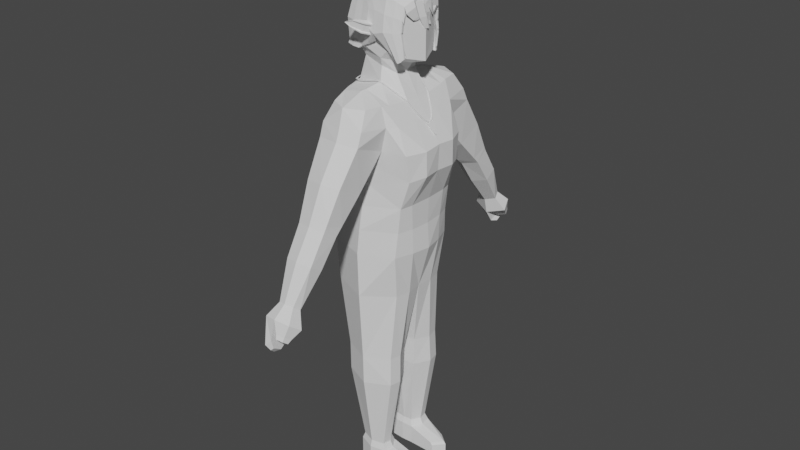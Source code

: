 # Source: krass.blend  (saved by Blender 3.4.6; exported with 4.5.12 LTS)
import bpy
from mathutils import Matrix  # noqa: F401  (used for matrix-valued properties, if any)

bpy.ops.wm.read_factory_settings(use_empty=True)
scene = bpy.context.scene
scene.name = 'Scene'

# ---- collections
col_collection = bpy.data.collections.new('Collection'); scene.collection.children.link(col_collection)

# ---- node groups
ng_auto_smooth = bpy.data.node_groups.new('Auto Smooth', 'GeometryNodeTree')
_s = ng_auto_smooth.interface.new_socket(name='Geometry', in_out='OUTPUT', socket_type='NodeSocketGeometry')
_s = ng_auto_smooth.interface.new_socket(name='Geometry', in_out='INPUT', socket_type='NodeSocketGeometry')
_s = ng_auto_smooth.interface.new_socket(name='Angle', in_out='INPUT', socket_type='NodeSocketFloat')
_s.subtype = 'ANGLE'
_s.min_value = 0.0
_s.max_value = 3.142
ng_auto_smooth.is_modifier = True
_N = ng_auto_smooth.nodes; _L = ng_auto_smooth.links
n0 = _N.new('NodeGroupOutput'); n0.name = 'Group Output'; n0.location = (480, -100)
n1 = _N.new('NodeGroupInput'); n1.name = 'Group Input'; n1.location = (-420, -300)
n2 = _N.new('NodeGroupInput'); n2.name = 'Group Input.001'; n2.location = (-60, -100)
n3 = _N.new('GeometryNodeSetShadeSmooth'); n3.name = 'Set Shade Smooth'; n3.location = (120, -100)
n3.domain = 'EDGE'
n4 = _N.new('GeometryNodeSetShadeSmooth'); n4.name = 'Set Shade Smooth.001'; n4.location = (300, -100)
n5 = _N.new('GeometryNodeInputMeshEdgeAngle'); n5.name = 'Edge Angle'; n5.location = (-420, -220)
n6 = _N.new('GeometryNodeInputEdgeSmooth'); n6.name = 'Is Edge Smooth'; n6.location = (-60, -160)
n7 = _N.new('GeometryNodeInputShadeSmooth'); n7.name = 'Is Face Smooth'; n7.location = (-240, -340)
n8 = _N.new('FunctionNodeBooleanMath'); n8.name = 'Boolean Math'; n8.location = (-60, -220)
n9 = _N.new('FunctionNodeCompare'); n9.name = 'Compare'; n9.location = (-240, -180)
n9.operation = 'LESS_EQUAL'
_L.new(n5.outputs[0], n9.inputs[0])
_L.new(n4.outputs[0], n0.inputs[0])
_L.new(n1.outputs[1], n9.inputs[1])
_L.new(n9.outputs[0], n8.inputs[0])
_L.new(n7.outputs[0], n8.inputs[1])
_L.new(n2.outputs[0], n3.inputs[0])
_L.new(n6.outputs[0], n3.inputs[1])
_L.new(n3.outputs[0], n4.inputs[0])
_L.new(n8.outputs[0], n3.inputs[2])
n0.is_active_output = True

# ---- world
world_world = bpy.data.worlds.new('World'); scene.world = world_world
world_world.use_nodes = True; world_world.node_tree.nodes.clear()
_N = world_world.node_tree.nodes; _L = world_world.node_tree.links
n0 = _N.new('ShaderNodeOutputWorld'); n0.name = 'World Output'; n0.location = (300, 300)
n1 = _N.new('ShaderNodeBackground'); n1.name = 'Background'; n1.location = (10, 300)
n1.inputs[0].default_value = (0.05088, 0.05088, 0.05088, 1.0)
_L.new(n1.outputs[0], n0.inputs[0])
n0.is_active_output = True
world_world.color = (0.05088, 0.05088, 0.05088)
world_world.use_sun_shadow = False
world_world.sun_shadow_jitter_overblur = 0.0

# ---- meshes
me_cube_001 = bpy.data.meshes.new('Cube.001')
me_cube_001.from_pydata([(-1.137, -0.02913, -1.757), (-1.066, 0.0, -0.07098), (-0.2652, 1.402, 0.1679), (1.327, -0.02913, -1.59), (1.684, 0.0, 0.1826), (0.7537, 1.402, 0.1651), (-1.513, 0.0, -3.212), (1.357, 0.0, -3.211), (-1.459, 0.0, -4.627), (0.9772, 0.0, -4.624), (0.09344, 1.499, -1.665), (0.1748, 1.515, -0.2668), (-0.007336, 1.645, -3.213), (0.03863, 1.654, -4.626), (0.04329, 0.0, -4.629), (-0.8533, 0.0, 1.669), (-0.5913, 1.404, 1.628), (0.7617, 1.409, 1.497), (0.8932, 0.0, 1.389), (0.05317, 1.414, 1.767), (-1.119, 0.7093, -1.754), (-1.086, 0.5958, -0.07378), (1.293, 0.7156, -1.588), (1.703, 0.5949, 0.1347), (-1.454, 0.6623, -4.627), (-1.511, 0.5786, -3.212), (1.243, 0.5946, -3.21), (1.035, 0.4994, -4.63), (-0.8473, 0.4452, 1.671), (0.8837, 0.4437, 1.389), (0.1427, 0.7177, 1.871), (-0.95, 0.6738, -7.8), (-0.8797, 0.2412, -7.797), (0.04042, 1.51, -7.799), (0.8842, 0.7544, -7.796), (0.03864, 0.1775, -7.797), (0.588, 0.2615, -7.801), (-0.5538, 0.7239, -10.47), (1.227, 0.0, 0.8801), (0.9319, 1.417, 0.9052), (-0.911, 1.42, 0.8973), (-1.066, 0.0, 0.901), (-1.053, 0.5897, 0.9002), (1.21, 0.4886, 0.8904), (-0.5749, 2.439, 0.5769), (0.2158, 2.645, 0.6759), (0.8041, 2.443, 0.5789), (-0.4417, 1.949, 1.535), (0.08858, 2.225, 1.516), (0.6515, 1.938, 1.495), (0.7827, 2.264, 0.9856), (-0.6061, 2.259, 0.9852), (-0.3901, 0.4431, -10.47), (0.02347, 1.215, -10.47), (0.02369, 0.4152, -10.47), (0.1837, 2.489, 0.9792), (-0.1448, 4.568, -3.554), (-0.06004, 4.77, -3.41), (0.5196, 4.568, -3.554), (0.4496, 4.77, -3.41), (0.1888, 4.435, -3.643), (0.1889, 4.832, -3.363), (0.09653, 0.0, 4.491), (-0.7811, 0.5454, 4.188), (-0.8803, 0.0, 4.342), (0.09554, 0.6849, 4.372), (1.036, 0.0, 4.216), (0.9017, 0.6758, 4.102), (0.9621, 0.5602, 2.646), (-1.114, 0.0, 2.824), (-0.9471, 0.6288, 2.937), (1.155, 0.0, 2.486), (0.3956, 0.7372, 2.779), (0.1405, 0.7017, 2.536), (-0.8235, 0.4321, 2.656), (-0.843, 0.0, 2.643), (0.684, 0.0, 2.345), (0.5445, 0.42, 2.458), (0.1437, 0.8164, 3.417), (-0.9433, 0.6274, 3.476), (1.157, 0.0, 3.338), (0.8744, 0.7639, 3.376), (-1.161, 0.0, 3.483), (-0.384, 4.788, -4.002), (-0.2387, 5.134, -3.755), (0.7546, 4.788, -4.002), (0.6346, 5.134, -3.755), (0.1877, 4.561, -4.155), (0.1879, 5.24, -3.675), (0.6113, 5.055, -4.243), (0.5446, 5.247, -4.106), (0.2967, 5.306, -4.061), (0.2966, 4.929, -4.328), (-0.08257, 5.153, -4.719), (0.01809, 5.476, -4.431), (0.1718, 4.877, -4.597), (0.207, 5.429, -4.252), (0.1144, 5.253, -4.722), (0.1661, 5.419, -4.574), (0.2451, 5.111, -4.66), (0.2632, 5.395, -4.482), (0.573, 5.15, -4.341), (0.5204, 5.301, -4.233), (0.3249, 5.348, -4.197), (0.3249, 5.05, -4.407), (0.5866, 0.7645, -10.47), (0.3729, 0.4317, -10.47), (0.4663, 0.3965, 2.098), (-0.66, 0.3934, 2.392), (0.5009, 0.0, 2.086), (-0.6647, 0.0, 2.386), (0.09886, 0.6036, 2.289), (-1.009, 0.0, -0.9128), (1.642, 0.0, -0.634), (0.2391, 1.426, -0.9662), (1.711, 0.5876, -0.6315), (-1.01, 0.5849, -0.9126), (-0.9395, 0.227, -6.857), (-0.979, 0.675, -6.86), (0.8603, 0.7159, -6.857), (0.6177, 0.2466, -6.86), (0.03341, 0.1743, -6.858), (0.03429, 1.521, -6.859), (1.296, 0.0, -2.402), (-1.347, 0.0, -2.483), (0.04329, 1.599, -2.439), (-1.338, 0.735, -2.482), (1.249, 0.6301, -2.401), (0.6639, 3.677, -1.487), (-0.2791, 3.678, -1.487), (0.1913, 3.095, -1.887), (0.7011, 3.246, -1.765), (-0.2888, 3.245, -1.765), (0.2085, 3.806, -1.422), (0.7284, 2.316, -0.8325), (-0.2763, 2.315, -0.8312), (0.2152, 3.302, -0.3277), (0.7384, 3.111, -0.4219), (-0.4405, 3.109, -0.4227), (0.1819, 2.235, -1.139), (-0.2561, 3.838, -2.593), (0.2051, 4.342, -2.277), (0.645, 4.221, -2.341), (0.6614, 3.839, -2.592), (0.1931, 3.658, -2.695), (-0.2445, 4.222, -2.34), (-0.9241, 1.188, 0.05326), (1.185, 1.097, -1.612), (1.03, 1.163, -3.219), (0.9274, 0.9724, -4.628), (-0.6958, 1.138, 1.635), (-0.8996, 1.102, -1.767), (1.454, 1.188, 0.122), (-1.208, 1.101, -4.629), (-1.276, 1.174, -3.219), (0.8083, 1.141, 1.451), (0.07679, 1.237, 1.777), (0.8148, 1.131, -7.788), (-0.8103, 1.144, -7.789), (-0.9824, 1.198, 0.8779), (1.172, 1.161, 0.8799), (-0.488, 1.012, -10.47), (0.5348, 1.114, -10.47), (1.475, 1.069, -0.7132), (-0.802, 1.071, -0.8555), (-0.826, 1.138, -6.85), (0.7893, 1.093, -6.849), (1.09, 1.098, -2.417), (-1.114, 1.154, -2.491), (-0.5538, 0.7239, -11.12), (-0.3901, 0.4431, -11.12), (0.02347, 1.215, -11.12), (0.02369, 0.4152, -11.12), (0.5866, 0.7645, -11.12), (0.3729, 0.4317, -11.12), (-0.488, 1.012, -11.12), (0.5348, 1.114, -11.12), (1.219, 0.9865, -10.72), (1.508, 0.7463, -10.72), (1.206, 0.4135, -10.72), (1.285, 0.9865, -11.12), (1.573, 0.7463, -11.12), (1.271, 0.4135, -11.12), (0.3729, 0.4317, -10.8), (-0.488, 1.012, -10.8), (0.02347, 1.215, -10.8), (-0.5538, 0.7239, -10.8), (0.02369, 0.4152, -10.8), (-0.3901, 0.4431, -10.8), (0.5348, 1.114, -10.8), (1.573, 0.7463, -10.8), (1.271, 0.4135, -10.8), (1.285, 0.9865, -10.8), (0.02236, 0.4818, -10.26), (0.02231, 1.153, -10.26), (-0.3394, 0.5063, -10.26), (-0.4639, 0.7397, -10.26), (0.4889, 0.7746, -10.26), (0.3133, 0.4993, -10.26), (0.4465, 1.055, -10.26), (-0.4068, 0.9812, -10.26), (0.6809, 3.548, -1.244), (-0.316, 3.548, -1.244), (0.1891, 2.899, -1.716), (0.7073, 3.033, -1.552), (-0.2859, 3.032, -1.552), (0.21, 3.691, -1.172), (-0.2976, 3.613, -1.365), (0.6724, 3.613, -1.366)], [], [(5, 152, 163, 114, 11), (115, 23, 4, 113), (127, 123, 7, 26), (26, 7, 9, 27), (122, 166, 157, 33), (166, 119, 34, 157), (149, 166, 122, 13), (125, 12, 154, 168), (120, 121, 35, 36), (160, 39, 17, 155), (19, 17, 49, 48), (42, 41, 15, 28), (117, 118, 31, 32), (159, 42, 28, 150), (156, 150, 28, 30), (38, 43, 29, 18), (155, 156, 30, 29), (119, 120, 36, 34), (6, 25, 24, 8), (124, 126, 25, 6), (148, 26, 27, 149), (167, 127, 26, 148), (163, 152, 23, 115), (112, 1, 21, 116), (12, 13, 153, 154), (2, 11, 114, 164, 146), (199, 162, 53, 194), (153, 13, 122, 165), (194, 200, 158, 33), (121, 117, 32, 35), (4, 23, 43, 38), (146, 21, 42, 159), (21, 1, 41, 42), (40, 16, 47, 51), (152, 5, 39, 160), (39, 5, 46, 50), (132, 140, 144, 130), (2, 40, 51, 44), (17, 39, 50, 49), (16, 19, 48, 47), (129, 145, 140, 132), (195, 52, 54, 193), (200, 161, 37, 196), (48, 49, 50, 55), (131, 143, 142, 128), (145, 141, 61, 57), (45, 44, 51, 55), (144, 140, 56, 60), (133, 141, 145, 129), (45, 55, 50, 46), (48, 55, 51, 47), (57, 61, 88, 84), (59, 58, 85, 86), (141, 142, 59, 61), (140, 145, 57, 56), (142, 143, 58, 59), (143, 144, 60, 58), (196, 37, 52, 195), (80, 81, 67, 66), (66, 67, 65, 62), (78, 79, 63, 65), (108, 110, 75, 74), (64, 62, 65, 63), (73, 74, 70, 72), (76, 77, 68, 71), (74, 75, 69, 70), (107, 111, 73, 77), (109, 107, 77, 76), (77, 73, 72, 68), (81, 78, 65, 67), (79, 82, 64, 63), (111, 108, 74, 73), (70, 69, 82, 79), (68, 72, 78, 81), (72, 70, 79, 78), (71, 68, 81, 80), (85, 87, 92, 89), (84, 88, 96, 94), (60, 56, 83, 87), (56, 57, 84, 83), (58, 60, 87, 85), (61, 59, 86, 88), (89, 92, 104, 101), (88, 86, 90, 91), (86, 85, 89, 90), (87, 88, 91, 92), (94, 96, 100, 98), (88, 87, 95, 96), (87, 83, 93, 95), (83, 84, 94, 93), (99, 97, 98, 100), (95, 93, 97, 99), (96, 95, 99, 100), (93, 94, 98, 97), (101, 104, 103, 102), (91, 90, 102, 103), (92, 91, 103, 104), (90, 89, 101, 102), (198, 193, 54, 106), (197, 198, 106, 105), (30, 28, 108, 111), (18, 29, 107, 109), (29, 30, 111, 107), (28, 15, 110, 108), (0, 112, 116, 20), (147, 163, 115, 22), (114, 163, 147, 10), (147, 167, 125, 10), (22, 115, 113, 3), (167, 148, 12, 125), (14, 8, 117, 121), (122, 33, 158, 165), (27, 9, 120, 119), (8, 24, 118, 117), (9, 14, 121, 120), (149, 27, 119, 166), (147, 22, 127, 167), (0, 20, 126, 124), (148, 149, 13, 12), (151, 10, 125, 168), (22, 3, 123, 127), (130, 203, 205, 132), (206, 201, 208, 128, 133), (207, 205, 202), (202, 206, 133, 129, 207), (5, 11, 139, 134), (11, 2, 135, 139), (44, 45, 136, 138), (2, 44, 138, 135), (45, 46, 137, 136), (46, 5, 134, 137), (128, 142, 141, 133), (130, 144, 143, 131), (20, 151, 168, 126), (24, 153, 165, 118), (20, 116, 164, 151), (197, 105, 162, 199), (23, 152, 160, 43), (2, 146, 159, 40), (118, 165, 158, 31), (17, 19, 156, 155), (19, 16, 150, 156), (40, 159, 150, 16), (43, 160, 155, 29), (25, 154, 153, 24), (126, 168, 154, 25), (116, 21, 146, 164), (151, 164, 114, 10), (174, 173, 181, 182), (184, 185, 171, 175), (186, 184, 175, 169), (183, 187, 172, 174), (188, 186, 169, 170), (189, 162, 177, 192), (185, 189, 176, 171), (187, 188, 170, 172), (173, 174, 172, 171, 176), (170, 169, 175, 171, 172), (190, 191, 182, 181), (192, 190, 181, 180), (183, 174, 182, 191), (105, 106, 179, 178), (173, 176, 180, 181), (162, 105, 178, 177), (106, 183, 191, 179), (177, 178, 190, 192), (178, 179, 191, 190), (54, 52, 188, 187), (53, 162, 189, 185), (176, 189, 192, 180), (52, 37, 186, 188), (106, 54, 187, 183), (37, 161, 184, 186), (161, 53, 185, 184), (34, 197, 199, 157), (34, 36, 198, 197), (36, 35, 193, 198), (31, 196, 195, 32), (158, 200, 196, 31), (32, 195, 193, 35), (53, 161, 200, 194), (157, 199, 194, 33), (134, 139, 203, 204), (139, 135, 205, 203), (138, 136, 206, 202), (135, 138, 202, 205), (136, 137, 201, 206), (137, 134, 204, 201), (205, 207, 132), (207, 129, 132), (131, 204, 203, 130), (208, 204, 131), (201, 204, 208), (208, 131, 128)])
_uv = me_cube_001.uv_layers.new(name='UVMap')
_uv.uv.foreach_set('vector', [0.625, 0.5, 0.625, 0.5424, 0.5, 0.5424, 0.5, 0.3333, 0.625, 0.3333, 0.5, 0.625, 0.625, 0.625, 0.625, 0.75, 0.5, 0.75, 0.375, 0.625, 0.375, 0.75, 0.375, 0.75, 0.375, 0.625, 0.375, 0.625, 0.375, 0.75, 0.375, 0.75, 0.375, 0.625, 0.375, 0.3333, 0.375, 0.5302, 0.375, 0.5276, 0.375, 0.3333, 0.375, 0.5302, 0.375, 0.5889, 0.375, 0.5814, 0.375, 0.5276, 0.375, 0.5424, 0.375, 0.5302, 0.375, 0.3333, 0.375, 0.3333, 0.375, 0.3333, 0.375, 0.3333, 0.375, 0.2076, 0.375, 0.2076, 0.0, 0.0, 0.0, 0.0, 0.0, 0.0, 0.0, 0.0, 0.625, 0.5495, 0.625, 0.5, 0.625, 0.5, 0.625, 0.5424, 0.7917, 0.5, 0.625, 0.5, 0.625, 0.5, 0.6265, 0.3957, 0.625, 0.125, 0.625, 0.0, 0.625, 0.0, 0.625, 0.125, 0.375, 0.0, 0.375, 0.125, 0.375, 0.125, 0.375, 0.0, 0.625, 0.2076, 0.625, 0.125, 0.625, 0.125, 0.625, 0.2076, 0.7975, 0.4276, 0.875, 0.5424, 0.875, 0.625, 0.7917, 0.625, 0.625, 0.75, 0.625, 0.6457, 0.625, 0.625, 0.625, 0.75, 0.625, 0.5424, 0.7975, 0.4276, 0.7917, 0.625, 0.625, 0.625, 0.375, 0.5889, 0.375, 0.75, 0.375, 0.75, 0.375, 0.5814, 0.375, 0.0, 0.375, 0.1081, 0.375, 0.125, 0.375, 0.0, 0.375, 0.0, 0.375, 0.125, 0.375, 0.1081, 0.375, 0.0, 0.375, 0.5424, 0.375, 0.625, 0.375, 0.625, 0.375, 0.5424, 0.375, 0.5424, 0.375, 0.625, 0.375, 0.625, 0.375, 0.5424, 0.5, 0.5424, 0.625, 0.5424, 0.625, 0.625, 0.5, 0.625, 0.5, 0.0, 0.625, 0.0, 0.625, 0.125, 0.5, 0.125, 0.375, 0.3333, 0.375, 0.3333, 0.375, 0.2076, 0.375, 0.2076, 0.625, 0.25, 0.625, 0.3333, 0.5, 0.3333, 0.5, 0.2076, 0.625, 0.2076, 0.375, 0.5276, 0.375, 0.5276, 0.375, 0.3333, 0.375, 0.3333, 0.375, 0.2076, 0.375, 0.3333, 0.375, 0.3333, 0.375, 0.2076, 0.375, 0.3333, 0.375, 0.2076, 0.375, 0.2076, 0.375, 0.3333, 0.0, 0.0, 0.0, 0.0, 0.0, 0.0, 0.0, 0.0, 0.625, 0.75, 0.625, 0.625, 0.625, 0.6457, 0.625, 0.75, 0.625, 0.2076, 0.625, 0.125, 0.625, 0.125, 0.625, 0.2076, 0.625, 0.125, 0.625, 0.0, 0.625, 0.0, 0.625, 0.125, 0.625, 0.25, 0.625, 0.25, 0.625, 0.25, 0.625, 0.25, 0.625, 0.5424, 0.625, 0.5, 0.625, 0.5, 0.625, 0.5495, 0.625, 0.5, 0.625, 0.5, 0.625, 0.5, 0.625, 0.5, 0.625, 0.25, 0.625, 0.25, 0.625, 0.3333, 0.625, 0.3333, 0.625, 0.25, 0.625, 0.25, 0.625, 0.25, 0.625, 0.25, 0.625, 0.5, 0.625, 0.5, 0.625, 0.5, 0.625, 0.5, 0.875, 0.5, 0.7917, 0.5, 0.6265, 0.3957, 0.875, 0.5, 0.625, 0.25, 0.625, 0.25, 0.625, 0.25, 0.625, 0.25, 0.0, 0.0, 0.0, 0.0, 0.0, 0.0, 0.0, 0.0, 0.375, 0.2076, 0.375, 0.2076, 0.375, 0.125, 0.375, 0.125, 0.6265, 0.3957, 0.625, 0.5, 0.625, 0.5, 0.0375, 0.03, 0.625, 0.5, 0.625, 0.5, 0.625, 0.5, 0.625, 0.5, 0.625, 0.25, 0.625, 0.3333, 0.625, 0.3333, 0.625, 0.25, 0.625, 0.3333, 0.625, 0.25, 0.625, 0.25, 0.0375, 0.03, 0.625, 0.3333, 0.625, 0.25, 0.625, 0.25, 0.625, 0.3333, 0.625, 0.3333, 0.625, 0.3333, 0.625, 0.25, 0.625, 0.25, 0.625, 0.3333, 0.0375, 0.03, 0.625, 0.5, 0.625, 0.5, 0.6265, 0.3957, 0.0375, 0.03, 0.625, 0.25, 0.625, 0.25, 0.625, 0.25, 0.625, 0.3333, 0.625, 0.3333, 0.625, 0.25, 0.625, 0.5, 0.625, 0.5, 0.625, 0.5, 0.625, 0.5, 0.625, 0.3333, 0.625, 0.5, 0.625, 0.5, 0.625, 0.3333, 0.625, 0.25, 0.625, 0.25, 0.625, 0.25, 0.625, 0.25, 0.625, 0.5, 0.625, 0.5, 0.625, 0.5, 0.625, 0.5, 0.625, 0.5, 0.625, 0.3333, 0.625, 0.3333, 0.625, 0.5, 0.375, 0.125, 0.375, 0.125, 0.375, 0.0, 0.375, 0.0, 0.625, 0.75, 0.6663, 0.625, 0.6663, 0.625, 0.625, 0.75, 0.625, 0.75, 0.6663, 0.625, 0.7917, 0.625, 0.0, 0.0, 0.7917, 0.625, 0.8682, 0.625, 0.8682, 0.625, 0.7917, 0.625, 0.625, 0.125, 0.625, 0.0, 0.625, 0.0, 0.625, 0.125, 0.5814, 0.0, 0.0, 0.0, 0.7917, 0.625, 0.8682, 0.625, 0.7917, 0.625, 0.875, 0.625, 0.8682, 0.625, 0.7917, 0.625, 0.625, 0.75, 0.625, 0.625, 0.6663, 0.625, 0.625, 0.75, 0.625, 0.125, 0.625, 0.0, 0.625, 0.0, 0.625, 0.1345, 0.625, 0.625, 0.7917, 0.625, 0.7917, 0.625, 0.625, 0.625, 0.625, 0.75, 0.625, 0.625, 0.625, 0.625, 0.625, 0.75, 0.625, 0.625, 0.7917, 0.625, 0.7917, 0.625, 0.6663, 0.625, 0.6663, 0.625, 0.7917, 0.625, 0.7917, 0.625, 0.6663, 0.625, 0.625, 0.1354, 0.625, 0.0, 0.5814, 0.0, 0.625, 0.1337, 0.7917, 0.625, 0.875, 0.625, 0.875, 0.625, 0.7917, 0.625, 0.625, 0.1345, 0.625, 0.0, 0.625, 0.0, 0.625, 0.1354, 0.6663, 0.625, 0.7917, 0.625, 0.7917, 0.625, 0.6663, 0.625, 0.7917, 0.625, 0.8682, 0.625, 0.8682, 0.625, 0.7917, 0.625, 0.625, 0.75, 0.6663, 0.625, 0.6663, 0.625, 0.625, 0.75, 0.625, 0.5, 0.625, 0.3333, 0.625, 0.3333, 0.625, 0.5, 0.625, 0.25, 0.625, 0.3333, 0.625, 0.3333, 0.625, 0.25, 0.625, 0.3333, 0.625, 0.25, 0.625, 0.25, 0.625, 0.3333, 0.625, 0.25, 0.625, 0.25, 0.625, 0.25, 0.625, 0.25, 0.625, 0.5, 0.625, 0.3333, 0.625, 0.3333, 0.625, 0.5, 0.625, 0.3333, 0.625, 0.5, 0.625, 0.5, 0.625, 0.3333, 0.625, 0.5, 0.625, 0.3333, 0.625, 0.3333, 0.625, 0.5, 0.625, 0.3333, 0.625, 0.5, 0.625, 0.5, 0.625, 0.3333, 0.625, 0.5, 0.625, 0.5, 0.625, 0.5, 0.625, 0.5, 0.625, 0.3333, 0.625, 0.3333, 0.625, 0.3333, 0.625, 0.3333, 0.625, 0.25, 0.625, 0.3333, 0.625, 0.3333, 0.625, 0.25, 0.625, 0.3333, 0.625, 0.3333, 0.625, 0.3333, 0.625, 0.3333, 0.625, 0.3333, 0.625, 0.25, 0.625, 0.25, 0.625, 0.3333, 0.625, 0.25, 0.625, 0.25, 0.625, 0.25, 0.625, 0.25, 0.625, 0.3333, 0.625, 0.25, 0.625, 0.25, 0.625, 0.3333, 0.625, 0.3333, 0.625, 0.25, 0.625, 0.25, 0.625, 0.3333, 0.625, 0.3333, 0.625, 0.3333, 0.625, 0.3333, 0.625, 0.3333, 0.625, 0.25, 0.625, 0.25, 0.625, 0.25, 0.625, 0.25, 0.625, 0.5, 0.625, 0.3333, 0.625, 0.3333, 0.625, 0.5, 0.625, 0.3333, 0.625, 0.5, 0.625, 0.5, 0.625, 0.3333, 0.625, 0.3333, 0.625, 0.3333, 0.625, 0.3333, 0.625, 0.3333, 0.625, 0.5, 0.625, 0.5, 0.625, 0.5, 0.625, 0.5, 0.375, 0.75, 0.0, 0.0, 0.0, 0.0, 0.375, 0.75, 0.375, 0.5814, 0.375, 0.75, 0.375, 0.75, 0.375, 0.5814, 0.7917, 0.625, 0.875, 0.625, 0.875, 0.625, 0.7917, 0.625, 0.625, 0.75, 0.625, 0.625, 0.625, 0.625, 0.625, 0.75, 0.625, 0.625, 0.7917, 0.625, 0.7917, 0.625, 0.625, 0.625, 0.625, 0.125, 0.625, 0.0, 0.625, 0.0, 0.625, 0.125, 0.375, 0.0, 0.5, 0.0, 0.5, 0.125, 0.375, 0.125, 0.375, 0.5424, 0.5, 0.5424, 0.5, 0.625, 0.375, 0.625, 0.5, 0.3333, 0.5, 0.5424, 0.375, 0.5424, 0.375, 0.3333, 0.375, 0.5424, 0.375, 0.5424, 0.375, 0.3333, 0.375, 0.3333, 0.375, 0.625, 0.5, 0.625, 0.5, 0.75, 0.375, 0.75, 0.375, 0.5424, 0.375, 0.5424, 0.375, 0.3333, 0.375, 0.3333, 0.0, 0.0, 0.0, 0.0, 0.0, 0.0, 0.0, 0.0, 0.375, 0.3333, 0.375, 0.3333, 0.375, 0.2076, 0.375, 0.2076, 0.375, 0.625, 0.375, 0.75, 0.375, 0.75, 0.375, 0.5889, 0.375, 0.0, 0.375, 0.125, 0.375, 0.125, 0.375, 0.0, 0.0, 0.0, 0.0, 0.0, 0.0, 0.0, 0.0, 0.0, 0.375, 0.5424, 0.375, 0.625, 0.375, 0.5889, 0.375, 0.5302, 0.375, 0.5424, 0.375, 0.625, 0.375, 0.625, 0.375, 0.5424, 0.375, 0.0, 0.375, 0.125, 0.375, 0.125, 0.375, 0.0, 0.375, 0.5424, 0.375, 0.5424, 0.375, 0.3333, 0.375, 0.3333, 0.375, 0.2076, 0.375, 0.3333, 0.375, 0.3333, 0.375, 0.2076, 0.375, 0.625, 0.375, 0.75, 0.375, 0.75, 0.375, 0.625, 0.625, 0.3333, 0.625, 0.3333, 0.625, 0.25, 0.625, 0.25, 0.625, 0.3333, 0.625, 0.5, 0.625, 0.5, 0.625, 0.5, 0.625, 0.3333, 0.625, 0.25, 0.0, 0.0, 0.625, 0.25, 0.625, 0.25, 0.625, 0.3333, 0.625, 0.3333, 0.625, 0.25, 0.625, 0.25, 0.625, 0.5, 0.625, 0.3333, 0.625, 0.3333, 0.625, 0.5, 0.625, 0.3333, 0.625, 0.25, 0.625, 0.25, 0.625, 0.3333, 0.625, 0.25, 0.625, 0.3333, 0.625, 0.3333, 0.625, 0.25, 0.625, 0.25, 0.625, 0.25, 0.625, 0.25, 0.625, 0.25, 0.625, 0.3333, 0.625, 0.5, 0.625, 0.5, 0.625, 0.3333, 0.625, 0.5, 0.625, 0.5, 0.625, 0.5, 0.625, 0.5, 0.625, 0.5, 0.625, 0.5, 0.625, 0.3333, 0.625, 0.3333, 0.625, 0.3333, 0.625, 0.3333, 0.625, 0.5, 0.625, 0.5, 0.375, 0.125, 0.375, 0.2076, 0.375, 0.2076, 0.375, 0.125, 0.375, 0.125, 0.375, 0.2076, 0.375, 0.2076, 0.375, 0.125, 0.375, 0.125, 0.5, 0.125, 0.5, 0.2076, 0.375, 0.2076, 0.375, 0.5814, 0.375, 0.5814, 0.375, 0.5276, 0.375, 0.5276, 0.625, 0.625, 0.625, 0.5424, 0.625, 0.5495, 0.625, 0.6457, 0.625, 0.25, 0.625, 0.2076, 0.625, 0.2076, 0.625, 0.25, 0.375, 0.125, 0.375, 0.2076, 0.375, 0.2076, 0.375, 0.125, 0.625, 0.5, 0.7917, 0.5, 0.7975, 0.4276, 0.625, 0.5424, 0.7917, 0.5, 0.875, 0.5, 0.875, 0.5424, 0.7975, 0.4276, 0.625, 0.25, 0.625, 0.2076, 0.625, 0.2076, 0.625, 0.25, 0.625, 0.6457, 0.625, 0.5495, 0.625, 0.5424, 0.625, 0.625, 0.375, 0.1081, 0.375, 0.2076, 0.375, 0.2076, 0.375, 0.125, 0.375, 0.125, 0.375, 0.2076, 0.375, 0.2076, 0.375, 0.1081, 0.5, 0.125, 0.625, 0.125, 0.625, 0.2076, 0.5, 0.2076, 0.375, 0.2076, 0.5, 0.2076, 0.5, 0.3333, 0.375, 0.3333, 0.375, 0.75, 0.375, 0.5814, 0.375, 0.5814, 0.375, 0.75, 0.375, 0.2076, 0.375, 0.3333, 0.375, 0.3333, 0.375, 0.2076, 0.375, 0.125, 0.375, 0.2076, 0.375, 0.2076, 0.375, 0.125, 0.375, 0.75, 0.0, 0.0, 0.0, 0.0, 0.375, 0.75, 0.375, 0.0, 0.375, 0.125, 0.375, 0.125, 0.375, 0.0, 0.375, 0.5276, 0.375, 0.5276, 0.375, 0.5276, 0.375, 0.5276, 0.375, 0.3333, 0.375, 0.5276, 0.375, 0.5276, 0.375, 0.3333, 0.0, 0.0, 0.0, 0.0, 0.0, 0.0, 0.0, 0.0, 0.375, 0.5814, 0.375, 0.75, 0.0, 0.0, 0.375, 0.3333, 0.375, 0.5276, 0.0, 0.0, 0.375, 0.125, 0.375, 0.2076, 0.375, 0.3333, 0.0, 0.0, 0.375, 0.5814, 0.375, 0.75, 0.375, 0.75, 0.375, 0.5814, 0.375, 0.5276, 0.375, 0.5814, 0.375, 0.5814, 0.375, 0.5276, 0.375, 0.75, 0.375, 0.75, 0.375, 0.75, 0.375, 0.75, 0.375, 0.5814, 0.375, 0.75, 0.375, 0.75, 0.375, 0.5814, 0.375, 0.5814, 0.375, 0.5276, 0.375, 0.5276, 0.375, 0.5814, 0.375, 0.5276, 0.375, 0.5814, 0.375, 0.5814, 0.375, 0.5276, 0.375, 0.75, 0.375, 0.75, 0.375, 0.75, 0.375, 0.75, 0.375, 0.5276, 0.375, 0.5814, 0.375, 0.5814, 0.375, 0.5276, 0.375, 0.5814, 0.375, 0.75, 0.375, 0.75, 0.375, 0.5814, 0.0, 0.0, 0.0, 0.0, 0.0, 0.0, 0.0, 0.0, 0.375, 0.3333, 0.375, 0.5276, 0.375, 0.5276, 0.375, 0.3333, 0.375, 0.5276, 0.375, 0.5276, 0.375, 0.5276, 0.375, 0.5276, 0.375, 0.0, 0.375, 0.125, 0.375, 0.125, 0.375, 0.0, 0.375, 0.75, 0.0, 0.0, 0.0, 0.0, 0.375, 0.75, 0.375, 0.125, 0.375, 0.2076, 0.375, 0.2076, 0.375, 0.125, 0.375, 0.2076, 0.375, 0.3333, 0.375, 0.3333, 0.375, 0.2076, 0.375, 0.5814, 0.375, 0.5814, 0.375, 0.5276, 0.375, 0.5276, 0.375, 0.5814, 0.375, 0.75, 0.375, 0.75, 0.375, 0.5814, 0.375, 0.75, 0.0, 0.0, 0.0, 0.0, 0.375, 0.75, 0.375, 0.125, 0.375, 0.125, 0.375, 0.0, 0.375, 0.0, 0.375, 0.2076, 0.375, 0.2076, 0.375, 0.125, 0.375, 0.125, 0.0, 0.0, 0.0, 0.0, 0.0, 0.0, 0.0, 0.0, 0.375, 0.3333, 0.375, 0.2076, 0.375, 0.2076, 0.375, 0.3333, 0.375, 0.5276, 0.375, 0.5276, 0.375, 0.3333, 0.375, 0.3333, 0.625, 0.5, 0.625, 0.3333, 0.625, 0.3333, 0.625, 0.5, 0.625, 0.3333, 0.625, 0.25, 0.625, 0.25, 0.625, 0.3333, 0.625, 0.25, 0.625, 0.3333, 0.625, 0.3333, 0.625, 0.25, 0.625, 0.25, 0.625, 0.25, 0.625, 0.25, 0.625, 0.25, 0.625, 0.3333, 0.625, 0.5, 0.625, 0.5, 0.625, 0.3333, 0.625, 0.5, 0.625, 0.5, 0.625, 0.5, 0.625, 0.5, 0.0, 0.0, 0.625, 0.25, 0.625, 0.25, 0.625, 0.25, 0.625, 0.25, 0.625, 0.25, 0.625, 0.5, 0.625, 0.5, 0.625, 0.3333, 0.625, 0.3333, 0.0, 0.0, 0.625, 0.5, 0.625, 0.5, 0.625, 0.5, 0.625, 0.5, 0.0, 0.0, 0.0, 0.0, 0.625, 0.5, 0.625, 0.5])
me_cube_001.update()
me_cube = bpy.data.meshes.new('Cube')
me_cube.from_pydata([(0.05971, 0.6476, -0.4936), (0.2182, 0.6473, -0.07848), (0.1234, 0.7097, -0.5171), (0.2818, 0.7094, -0.1019), (0.033, 0.6477, -0.5636), (0.245, 0.6473, -0.008531), (0.09668, 0.7097, -0.587), (0.3085, 0.7093, -0.03195), (0.1319, 0.7545, -0.5202), (0.2904, 0.7542, -0.105), (0.1052, 0.7546, -0.5901), (0.3171, 0.7542, -0.03508), (-0.6776, 1.049, 0.2082), (-0.8003, 1.049, -0.113), (-0.7694, 1.131, -0.1102), (-0.6468, 1.13, 0.2111), (-0.7803, 1.127, -0.1475), (-0.8141, 1.049, -0.1492), (-0.6638, 1.049, 0.2444), (-0.6301, 1.127, 0.2461), (-0.7757, 1.149, -0.1492), (-0.7619, 1.149, -0.113), (-0.6255, 1.148, 0.2444), (-0.6393, 1.148, 0.2083), (-0.9426, 1.178, 0.1105), (-0.952, 1.179, 0.0858), (-0.9975, 1.21, 0.1033), (-0.988, 1.21, 0.128), (-1.003, 1.212, 0.1005), (-0.9586, 1.182, 0.08356), (-0.946, 1.182, 0.1166), (-0.99, 1.212, 0.1335), (-1.002, 1.223, 0.1003), (-0.9974, 1.222, 0.1033), (-0.9892, 1.223, 0.1333), (-0.988, 1.222, 0.128), (-0.9483, 1.181, 0.1041), (-0.952, 1.181, 0.09434), (-0.9991, 1.211, 0.1125), (-0.9954, 1.211, 0.1223), (-1.004, 1.214, 0.1125), (-0.9593, 1.186, 0.09523), (-0.9543, 1.186, 0.1083), (-0.9991, 1.214, 0.1256), (-1.003, 1.224, 0.1121), (-0.9986, 1.223, 0.1123), (-0.9979, 1.224, 0.1252), (-0.9948, 1.223, 0.1221), (-0.3409, 0.8153, -0.3327), (-0.1802, 0.815, 0.08801), (-0.3052, 0.9883, -0.3455), (-0.1446, 0.988, 0.07531), (-0.3657, 0.8154, -0.3976), (-0.1555, 0.815, 0.1529), (-0.329, 0.9873, -0.4107), (-0.1189, 0.9869, 0.1398), (-0.2963, 1.028, -0.3488), (-0.1357, 1.028, 0.07201), (-0.3211, 1.028, -0.4136), (-0.1109, 1.028, 0.1369)], [], [(15, 51, 50, 14), (49, 53, 18, 12), (50, 51, 3, 2), (2, 3, 1, 0), (15, 23, 57, 51), (19, 55, 59, 22), (52, 54, 6, 4), (55, 53, 5, 7), (2, 0, 4, 6), (50, 2, 8, 56), (49, 1, 5, 53), (1, 3, 7, 5), (56, 58, 20, 21), (56, 8, 10, 58), (50, 56, 21, 14), (7, 3, 9, 11), (53, 55, 19, 18), (55, 7, 11, 59), (2, 6, 10, 8), (23, 15, 27, 35), (22, 23, 35, 34), (16, 17, 29, 28), (19, 22, 34, 31), (12, 18, 30, 24), (13, 17, 52, 48), (23, 22, 59, 57), (16, 54, 52, 17), (16, 20, 58, 54), (32, 28, 40, 44), (29, 25, 37, 41), (26, 33, 45, 38), (30, 31, 43, 42), (35, 27, 39, 47), (18, 19, 31, 30), (14, 21, 33, 26), (17, 13, 25, 29), (20, 16, 28, 32), (15, 14, 26, 27), (21, 20, 32, 33), (13, 12, 24, 25), (27, 26, 38, 39), (33, 32, 44, 45), (25, 24, 36, 37), (24, 30, 42, 36), (31, 34, 46, 43), (28, 29, 41, 40), (34, 35, 47, 46), (39, 38, 45, 47), (45, 44, 46, 47), (44, 40, 43, 46), (40, 41, 42, 43), (42, 41, 37, 36), (3, 51, 57, 9), (9, 57, 59, 11), (0, 48, 52, 4), (6, 54, 58, 10), (0, 1, 49, 48), (49, 12, 13, 48)])
_uv = me_cube.uv_layers.new(name='UVMap')
_uv.uv.foreach_set('vector', [0.625, 0.5, 0.625, 0.5849, 0.375, 0.5849, 0.375, 0.5, 0.625, 0.1651, 0.625, 0.1651, 0.625, 0.25, 0.625, 0.25, 0.375, 0.5849, 0.625, 0.5849, 0.625, 0.75, 0.375, 0.75, 0.375, 0.75, 0.625, 0.75, 0.625, 1.0, 0.375, 1.0, 0.625, 0.5, 0.625, 0.5, 0.625, 0.5849, 0.625, 0.5849, 0.625, 0.5, 0.625, 0.5849, 0.625, 0.5849, 0.625, 0.5, 0.125, 0.5849, 0.375, 0.5849, 0.375, 0.75, 0.125, 0.75, 0.625, 0.5849, 0.875, 0.5849, 0.875, 0.75, 0.625, 0.75, 0.375, 0.75, 0.375, 1.0, 0.375, 1.0, 0.375, 0.75, 0.375, 0.5849, 0.375, 0.75, 0.375, 0.75, 0.375, 0.5849, 0.625, 0.1651, 0.625, 0.0, 0.625, 0.0, 0.625, 0.1651, 0.625, 1.0, 0.625, 0.75, 0.625, 0.75, 0.625, 1.0, 0.375, 0.5849, 0.375, 0.5849, 0.375, 0.5, 0.375, 0.5, 0.375, 0.5849, 0.375, 0.75, 0.375, 0.75, 0.375, 0.5849, 0.375, 0.5849, 0.375, 0.5849, 0.375, 0.5, 0.375, 0.5, 0.625, 0.75, 0.625, 0.75, 0.625, 0.75, 0.625, 0.75, 0.875, 0.5849, 0.625, 0.5849, 0.625, 0.5, 0.875, 0.5, 0.625, 0.5849, 0.625, 0.75, 0.625, 0.75, 0.625, 0.5849, 0.375, 0.75, 0.375, 0.75, 0.375, 0.75, 0.375, 0.75, 0.625, 0.5, 0.625, 0.5, 0.625, 0.5, 0.625, 0.5, 0.625, 0.5, 0.625, 0.5, 0.625, 0.5, 0.625, 0.5, 0.375, 0.5, 0.125, 0.5, 0.125, 0.5, 0.375, 0.5, 0.625, 0.5, 0.625, 0.5, 0.625, 0.5, 0.625, 0.5, 0.625, 0.25, 0.625, 0.25, 0.625, 0.25, 0.625, 0.25, 0.375, 0.25, 0.375, 0.25, 0.375, 0.1651, 0.375, 0.1651, 0.625, 0.5, 0.625, 0.5, 0.625, 0.5849, 0.625, 0.5849, 0.375, 0.5, 0.375, 0.5849, 0.125, 0.5849, 0.125, 0.5, 0.375, 0.5, 0.375, 0.5, 0.375, 0.5849, 0.375, 0.5849, 0.375, 0.5, 0.375, 0.5, 0.375, 0.5, 0.375, 0.5, 0.375, 0.25, 0.375, 0.25, 0.375, 0.25, 0.375, 0.25, 0.375, 0.5, 0.375, 0.5, 0.375, 0.5, 0.375, 0.5, 0.875, 0.5, 0.625, 0.5, 0.625, 0.5, 0.875, 0.5, 0.625, 0.5, 0.625, 0.5, 0.625, 0.5, 0.625, 0.5, 0.875, 0.5, 0.625, 0.5, 0.625, 0.5, 0.875, 0.5, 0.375, 0.5, 0.375, 0.5, 0.375, 0.5, 0.375, 0.5, 0.375, 0.25, 0.375, 0.25, 0.375, 0.25, 0.375, 0.25, 0.375, 0.5, 0.375, 0.5, 0.375, 0.5, 0.375, 0.5, 0.625, 0.5, 0.375, 0.5, 0.375, 0.5, 0.625, 0.5, 0.375, 0.5, 0.375, 0.5, 0.375, 0.5, 0.375, 0.5, 0.375, 0.25, 0.625, 0.25, 0.625, 0.25, 0.375, 0.25, 0.625, 0.5, 0.375, 0.5, 0.375, 0.5, 0.625, 0.5, 0.375, 0.5, 0.375, 0.5, 0.375, 0.5, 0.375, 0.5, 0.375, 0.25, 0.625, 0.25, 0.625, 0.25, 0.375, 0.25, 0.625, 0.25, 0.625, 0.25, 0.625, 0.25, 0.625, 0.25, 0.625, 0.5, 0.625, 0.5, 0.625, 0.5, 0.625, 0.5, 0.375, 0.5, 0.125, 0.5, 0.125, 0.5, 0.375, 0.5, 0.625, 0.5, 0.625, 0.5, 0.625, 0.5, 0.625, 0.5, 0.625, 0.5, 0.375, 0.5, 0.375, 0.5, 0.625, 0.5, 0.375, 0.5, 0.375, 0.5, 0.625, 0.5, 0.625, 0.5, 0.375, 0.5, 0.375, 0.5, 0.625, 0.5, 0.625, 0.5, 0.375, 0.5, 0.125, 0.5, 0.875, 0.5, 0.625, 0.5, 0.875, 0.5, 0.125, 0.5, 0.375, 0.25, 0.625, 0.25, 0.625, 0.75, 0.625, 0.5849, 0.625, 0.5849, 0.625, 0.75, 0.625, 0.75, 0.625, 0.5849, 0.625, 0.5849, 0.625, 0.75, 0.375, 0.0, 0.375, 0.1651, 0.375, 0.1651, 0.375, 0.0, 0.375, 0.75, 0.375, 0.5849, 0.375, 0.5849, 0.375, 0.75, 0.375, 0.0, 0.625, 0.0, 0.625, 0.1651, 0.375, 0.1651, 0.625, 0.1651, 0.625, 0.25, 0.375, 0.25, 0.375, 0.1651])
me_cube.update()
me_cube_002 = bpy.data.meshes.new('Cube.002')
me_cube_002.from_pydata([(0.09653, 0.0, 4.524), (-0.7811, 0.5454, 4.206), (-0.8803, 0.0, 4.376), (0.09554, 0.6849, 4.385), (1.006, -0.03812, 4.25), (0.9893, 0.6439, 4.041), (0.2613, 0.8164, 3.278), (-0.9433, 0.6274, 3.49), (0.9262, 0.7413, 3.376), (-1.161, 0.0, 3.517), (-0.7811, -0.5454, 4.206), (0.09554, -0.6849, 4.385), (0.9508, -0.6299, 4.064), (0.1437, -0.8164, 3.278), (-0.9433, -0.6274, 3.49), (0.9144, -0.7145, 3.376), (1.025, -0.03812, 4.312), (0.09428, 0.0, 4.564), (0.2583, 0.9933, 3.287), (0.09597, 0.824, 4.426), (-0.9232, 4.18e-10, 4.375), (-0.8159, 0.6615, 4.189), (1.003, 0.6923, 4.081), (-1.224, 0.0, 3.536), (-0.9857, 0.7604, 3.501), (0.9305, 0.8058, 3.384), (0.1408, -0.9933, 3.287), (0.09597, -0.7872, 4.385), (-0.8159, -0.6615, 4.185), (0.9648, -0.6782, 4.104), (-0.9857, -0.7604, 3.501), (0.9187, -0.779, 3.385), (0.5717, 0.6823, 2.832), (0.953, 0.7397, 3.13), (0.5694, 0.746, 2.818), (0.958, 0.8034, 3.117), (0.6849, -0.6895, 2.621), (0.989, -0.6822, 2.669), (0.6773, -0.7325, 2.624), (0.9861, -0.7257, 2.672), (-0.8307, 0.2727, 4.294), (0.09604, 0.3424, 4.458), (0.9689, 0.3379, 4.185), (-1.052, 0.3137, 3.507), (-0.8695, 0.2934, 4.291), (1.053, 0.3621, 4.236), (-1.105, 0.3372, 3.524), (-0.8307, -0.2727, 4.294), (0.09604, -0.3424, 4.458), (1.009, -0.3379, 4.187), (-1.052, -0.3137, 3.507), (-0.8695, -0.2934, 4.291), (1.026, -0.3621, 4.239), (-1.105, -0.3372, 3.524), (0.9894, -0.284, 4.141), (1.027, -0.058, 4.132), (1.029, -0.303, 4.156), (1.074, -0.058, 4.151), (-0.3919, 0.0, 4.45), (-0.3428, 0.6151, 4.295), (-0.3998, 0.7219, 3.448), (-0.3428, -0.6151, 4.295), (-0.3998, -0.7219, 3.448), (-0.3997, 2.018e-10, 4.484), (-0.36, 0.7428, 4.332), (-0.4225, 0.8768, 3.459), (-0.36, -0.7428, 4.332), (-0.4225, -0.8768, 3.459), (-0.3673, 0.3076, 4.376), (-0.3673, -0.3076, 4.376), (-1.143, 0.3825, 2.811), (-1.034, 0.6962, 2.795), (-0.4904, 0.7907, 2.752), (-0.007074, 0.8876, 2.778), (-0.8717, -0.4766, 3.648), (-1.034, -0.5587, 2.795), (-1.143, -0.245, 2.811), (-0.4904, -0.6532, 2.752), (0.03265, -0.7477, 3.015), (-1.195, 0.4059, 2.829), (-1.076, 0.7432, 2.809), (-0.5131, 0.8464, 2.764), (-0.009998, 0.9522, 2.787), (-1.195, -0.2685, 2.829), (-1.076, -0.6057, 2.809), (-0.5131, -0.7089, 2.764), (0.02972, -0.8122, 3.024), (-1.252, 0.06873, 2.822), (-1.314, 0.06873, 2.841), (-0.4334, -0.5464, 3.73), (0.7526, 0.7185, 2.546), (0.9526, 0.6956, 2.675), (0.7515, 0.7514, 2.539), (0.9551, 0.7284, 2.668), (1.06, 0.2034, 4.013), (1.072, 0.0329, 4.025), (1.081, 0.2116, 4.032), (1.095, 0.02881, 4.048), (1.098, 0.1956, 3.801), (1.107, 0.05854, 3.81), (1.115, 0.2022, 3.816), (1.125, 0.05525, 3.828), (1.049, 0.6578, 3.872), (1.012, 0.6419, 3.859), (0.9675, 0.5307, 3.881), (1.072, 0.5387, 3.899), (0.9744, 0.5886, 3.671), (0.9398, 0.5783, 3.662), (0.9541, 0.5065, 3.677), (0.9892, 0.5117, 3.688), (0.979, 0.4384, 3.988), (0.9957, 0.4626, 4.04), (1.07, 0.3039, 3.815), (1.091, 0.3121, 3.834), (1.015, 0.4785, 3.758), (1.023, 0.4902, 3.783), (1.059, 0.4134, 3.673), (1.07, 0.4173, 3.682), (1.081, -0.2154, 3.726), (1.118, 0.0106, 3.714), (1.12, -0.2344, 3.742), (1.165, 0.0106, 3.734), (1.129, -0.02674, 3.392), (1.139, 0.1075, 3.383), (1.155, -0.03949, 3.403), (1.171, 0.1075, 3.396), (1.057, 0.2689, 3.557), (1.058, 0.1425, 3.563), (1.078, 0.2735, 3.559), (1.081, 0.1379, 3.567), (-1.268, 0.1807, 2.65), (-1.305, 0.1807, 2.661), (-1.204, 0.3649, 2.643), (-1.235, 0.3787, 2.654), (-1.265, -0.08946, 2.612), (-1.29, -0.08946, 2.619), (-1.221, -0.2145, 2.607), (-1.242, -0.2238, 2.614), (-1.179, -0.2971, 2.66), (-1.094, -0.4416, 2.651), (-1.219, -0.3154, 2.673), (-1.127, -0.478, 2.662), (-1.22, 0.4158, 2.57), (-1.165, 0.5736, 2.562), (-1.246, 0.4276, 2.579), (-1.186, 0.5972, 2.57), (-1.063, -0.5934, 2.694), (-1.098, -0.6314, 2.706), (-0.6234, -0.6698, 2.66), (-0.6418, -0.7149, 2.67), (-1.048, 0.7603, 2.739), (-1.01, 0.7188, 2.726), (-0.5305, 0.8022, 2.689), (-0.5505, 0.8515, 2.699), (0.1784, 0.7506, 3.897), (-1.021, 0.0, 3.946), (-0.8622, 0.5864, 3.848), (0.9578, 0.7039, 3.707), (0.1196, -0.7506, 3.897), (-0.8622, -0.5864, 3.848), (0.9326, -0.6969, 3.719), (0.1772, 0.9086, 3.923), (-1.073, 2.09e-10, 3.981), (-0.9008, 0.711, 3.87), (0.9669, 0.7604, 3.731), (0.1184, -0.9086, 3.923), (-0.9008, -0.711, 3.87), (0.9418, -0.7533, 3.743), (-0.9871, 0.3153, 3.93), (-0.9415, 0.2932, 3.9), (-0.9871, -0.3153, 3.93), (-0.9415, -0.2932, 3.9), (-0.3912, -0.8098, 3.893), (-0.3912, 0.8098, 3.893), (-0.3713, -0.6685, 3.869), (-0.3713, 0.6685, 3.869), (-0.9528, -0.5177, 3.292), (-0.4619, -0.5998, 3.31), (0.9869, -0.636, 3.909), (1.031, -0.6804, 3.925), (1.044, -0.3419, 4.027), (1.092, -0.3625, 4.055), (1.045, -0.4218, 3.703), (1.074, -0.4458, 3.706), (1.077, -0.249, 3.77), (1.109, -0.2591, 3.78), (1.077, -0.2998, 3.677), (1.091, -0.3101, 3.679), (1.091, -0.2193, 3.695), (1.105, -0.223, 3.7), (0.9591, -0.71, 3.609), (0.9479, -0.7208, 3.398), (0.9648, -0.7617, 3.624), (0.9505, -0.7775, 3.403), (0.9752, -0.6489, 3.862), (0.984, -0.6792, 3.887), (0.9638, -0.6908, 3.645), (0.9695, -0.7261, 3.66), (0.9388, -0.776, 3.354), (0.9364, -0.7203, 3.35), (0.9769, -0.746, 3.031), (0.9785, -0.7021, 3.029), (1.015, 0.6921, 4.014), (1.003, 0.6535, 3.982), (0.9783, 0.7013, 3.715), (0.9856, 0.7463, 3.734), (0.9736, 0.7177, 3.683), (0.9526, 0.7426, 3.463), (0.9797, 0.7553, 3.699), (0.9554, 0.7855, 3.468), (0.9491, 0.7979, 3.397), (0.9457, 0.7467, 3.39), (0.9709, 0.7959, 3.184), (0.967, 0.7454, 3.195), (0.9726, 0.7922, 3.079), (0.9686, 0.7404, 3.089), (0.9703, 0.7312, 2.688), (0.9682, 0.7045, 2.693), (1.076, 0.3042, 3.449), (1.077, 0.2268, 3.452), (1.089, 0.307, 3.45), (1.091, 0.224, 3.455), (0.7882, -0.03346, 4.382), (0.7741, 0.7162, 4.169), (0.7614, 0.8316, 3.368), (0.7413, -0.7064, 4.189), (0.7223, -0.8109, 3.368), (0.8056, -0.03346, 4.451), (0.7861, 0.7918, 4.214), (0.7644, 0.9303, 3.377), (0.7533, -0.7728, 4.223), (0.7252, -0.9096, 3.377), (0.8611, 0.797, 3.048), (0.8648, 0.8669, 3.033), (0.9198, -0.752, 2.583), (0.9154, -0.7997, 2.587), (0.8285, 0.3974, 4.367), (0.7568, 0.3712, 4.309), (0.8056, -0.3995, 4.369), (0.7909, -0.3733, 4.312), (0.9223, 0.7555, 2.582), (0.9241, 0.7916, 2.575), (0.7393, -0.8668, 3.803), (0.7752, 0.8707, 3.793), (0.7318, -0.7796, 3.776), (0.7678, 0.7835, 3.766), (0.5006, -0.02179, 4.491), (0.5132, -0.02179, 4.563), (0.527, 0.4091, 4.477), (0.5021, -0.3847, 4.418), (0.4786, -0.9411, 3.866), (0.5224, 0.8199, 3.832), (0.4912, 0.7489, 4.295), (0.5536, 0.8786, 3.374), (0.4702, -0.7434, 4.308), (0.4786, -0.8661, 3.374), (0.499, 0.8564, 4.342), (0.5543, 1.017, 3.384), (0.4781, -0.8294, 4.33), (0.4792, -1.004, 3.384), (0.7495, 0.7994, 2.979), (0.7508, 0.8712, 2.964), (0.8352, -0.7745, 2.543), (0.8292, -0.8233, 2.546), (0.4804, 0.3826, 4.416), (0.5124, -0.4113, 4.478), (0.8942, 0.7661, 2.532), (0.8949, 0.8031, 2.524), (0.5266, 0.9428, 3.86), (0.4744, -0.8182, 3.838), (-0.117, 0.6623, 4.352), (-0.06167, 0.7837, 3.428), (-0.117, -0.6623, 4.352), (-0.1216, -0.7837, 3.428), (-0.1256, 0.7982, 4.392), (-0.0747, 0.9528, 3.438), (-0.1256, -0.7795, 4.371), (-0.1346, -0.9528, 3.438), (-0.1293, 0.3312, 4.431), (-0.1353, -0.2807, 4.461), (-0.1416, 0.0, 4.502), (-0.1353, 0.2807, 4.461), (-0.1293, -0.3312, 4.431), (-0.2446, 0.8551, 2.75), (-0.2243, -0.7137, 2.871), (-0.2576, 0.9164, 2.761), (-0.2374, -0.775, 2.882), (-0.08936, 0.723, 3.887), (-0.1193, -0.723, 3.887), (-0.1001, 0.8755, 3.912), (-0.1301, -0.8755, 3.912), (-0.6392, 0.0, 4.427), (-0.6711, 3.194e-10, 4.455), (-0.6307, 0.3173, 4.37), (-0.6015, -0.2956, 4.347), (-0.5637, 0.5913, 4.261), (-0.6754, 0.6875, 3.464), (-0.5637, -0.5913, 4.261), (-0.5902, 0.7155, 4.271), (-0.7085, 0.8341, 3.475), (-0.5902, -0.7155, 4.269), (-0.7085, -0.8341, 3.475), (-0.6015, 0.2956, 4.347), (-0.6307, -0.3173, 4.37), (-0.7677, 0.7575, 2.897), (-0.656, -0.5212, 3.69), (-0.7677, -0.6174, 2.897), (-0.8008, 0.8099, 2.911), (-0.8008, -0.6698, 2.911), (-0.8504, -0.6436, 2.661), (-0.8773, -0.6859, 2.672), (-0.776, 0.775, 2.691), (-0.8053, 0.8212, 2.703), (-0.7119, -0.5693, 3.294), (-0.6493, -0.7748, 3.884), (-0.6493, 0.7748, 3.884), (-0.6195, 0.6394, 3.861), (-0.1816, 1.313e-10, 4.825), (-0.0574, 0.2838, 4.471), (0.09316, 0.2021, 4.521), (0.2529, 0.3812, 4.5), (0.09732, 0.5189, 4.484), (0.09316, -0.2021, 4.521), (-0.0574, -0.2838, 4.471), (0.09728, -0.5149, 4.468), (0.2527, -0.3825, 4.5), (-0.3866, 0.1673, 4.442), (-0.2285, 0.2731, 4.439), (-0.3763, 0.4816, 4.391), (-0.5381, 0.3219, 4.391), (-0.2285, -0.2731, 4.439), (-0.3866, -0.1673, 4.442), (-0.5381, -0.3219, 4.391), (-0.3763, -0.4816, 4.391), (0.1332, 0.0, 4.677), (-0.4738, 2.48e-10, 4.579), (-0.1489, 0.3449, 4.551), (-0.1489, -0.3449, 4.551), (-0.2634, -0.3355, 4.524), (-0.4577, -0.2055, 4.527), (-0.2634, 0.3355, 4.524), (-0.4577, 0.2055, 4.527), (-0.0532, -0.3487, 4.563), (0.1318, -0.2483, 4.625), (0.1318, 0.2483, 4.625), (-0.0532, 0.3487, 4.563), (0.0314, 2.31e-11, 4.834), (0.08908, 0.0, 4.771), (-0.17, -0.2666, 4.723), (-0.159, -0.3033, 4.66), (-0.4447, 2.181e-10, 4.685), (-0.4073, 2.023e-10, 4.764), (-0.159, 0.3033, 4.66), (-0.17, 0.2666, 4.723), (0.03051, 0.1996, 4.775), (0.08787, 0.2184, 4.725), (-0.1038, 0.269, 4.73), (-0.07481, 0.3066, 4.671), (-0.1038, -0.269, 4.73), (-0.07481, -0.3066, 4.671), (0.03051, -0.1996, 4.775), (0.08787, -0.2184, 4.725), (-0.2488, 0.2606, 4.706), (-0.2596, 0.2951, 4.637), (-0.395, 0.1646, 4.708), (-0.4305, 0.1807, 4.64), (-0.395, -0.1646, 4.708), (-0.4305, -0.1807, 4.64), (-0.2488, -0.2606, 4.706), (-0.2596, -0.2951, 4.637)], [], [(264, 41, 3, 252), (316, 295, 1, 156), (278, 270, 3, 41), (251, 252, 3, 154), (169, 40, 2, 155), (249, 254, 11, 48), (271, 60, 72, 283), (282, 48, 11, 272), (269, 158, 11, 254), (171, 155, 2, 47), (355, 344, 345, 357), (315, 163, 21, 298), (248, 256, 19, 321, 320), (268, 161, 19, 256), (168, 162, 20, 44), (279, 276, 27, 324, 323), (314, 300, 28, 166), (345, 336, 352, 357), (250, 258, 27, 165), (170, 51, 20, 162), (167, 160, 196, 197), (43, 9, 87, 70), (159, 10, 74, 176), (253, 6, 32, 260), (49, 4, 55, 54), (226, 15, 37, 234), (299, 65, 81, 307), (157, 8, 207, 206), (277, 67, 85, 286), (42, 5, 103, 104), (8, 33, 213, 211), (229, 25, 35, 233), (6, 18, 34, 32), (234, 37, 39, 235), (259, 26, 38, 263), (37, 15, 199, 201), (26, 13, 36, 38), (35, 33, 215, 214), (4, 42, 94, 95), (7, 43, 70, 71), (163, 168, 44, 21), (247, 17, 322, 325, 265), (281, 318, 321, 19, 274), (156, 1, 40, 169), (280, 278, 41, 0), (246, 0, 41, 264), (49, 52, 181, 180), (53, 23, 88, 83), (166, 28, 51, 170), (265, 325, 324, 27, 258), (335, 339, 367, 350), (159, 171, 47, 10), (280, 0, 48, 282), (246, 249, 48, 0), (54, 55, 119, 118), (4, 16, 57, 55), (16, 52, 56, 57), (52, 49, 54, 56), (291, 58, 69, 294), (330, 333, 66, 276, 279), (291, 302, 68, 58), (328, 327, 281, 274, 64), (18, 6, 73, 82), (30, 53, 83, 84), (292, 303, 332, 331, 63), (290, 276, 66, 172), (303, 300, 66, 333, 332), (289, 173, 64, 274), (294, 69, 61, 297), (288, 174, 61, 272), (302, 295, 59, 68), (287, 270, 59, 175), (313, 176, 74, 305), (79, 70, 132, 133), (84, 83, 140, 141), (81, 72, 152, 153), (284, 78, 86, 286), (79, 80, 145, 144), (83, 88, 135, 137), (308, 84, 147, 310), (283, 72, 81, 285), (13, 26, 86, 78), (46, 24, 80, 79), (9, 50, 76, 87), (301, 30, 84, 308), (50, 14, 75, 76), (296, 7, 71, 304), (174, 62, 77, 177), (275, 18, 82, 285), (297, 61, 89, 305), (273, 13, 78, 284), (23, 46, 79, 88), (266, 90, 92, 267), (233, 35, 93, 241), (32, 34, 92, 90), (260, 32, 90, 266), (94, 96, 100, 98), (94, 42, 110, 112), (45, 16, 97, 96), (16, 4, 95, 97), (99, 98, 126, 127), (96, 97, 101, 100), (97, 95, 99, 101), (95, 94, 98, 99), (102, 105, 109, 106), (5, 22, 102, 103), (45, 42, 104, 105), (22, 45, 105, 102), (108, 107, 106, 109), (103, 102, 106, 107), (105, 104, 108, 109), (104, 103, 107, 108), (111, 113, 117, 115), (42, 45, 111, 110), (96, 94, 112, 113), (45, 96, 113, 111), (114, 115, 117, 116), (113, 112, 116, 117), (112, 110, 114, 116), (110, 111, 115, 114), (118, 119, 123, 122), (56, 54, 118, 120), (57, 56, 120, 121), (55, 57, 121, 119), (122, 123, 125, 124), (120, 118, 122, 124), (121, 120, 124, 125), (119, 121, 125, 123), (126, 128, 220, 218), (98, 100, 128, 126), (100, 101, 129, 128), (101, 99, 127, 129), (132, 130, 131, 133), (70, 87, 130, 132), (88, 79, 133, 131), (87, 88, 131, 130), (134, 136, 137, 135), (76, 83, 137, 136), (87, 76, 136, 134), (88, 87, 134, 135), (138, 139, 141, 140), (76, 75, 139, 138), (83, 76, 138, 140), (75, 84, 141, 139), (143, 142, 144, 145), (70, 79, 144, 142), (80, 71, 143, 145), (71, 70, 142, 143), (309, 148, 149, 310), (84, 75, 146, 147), (306, 77, 148, 309), (77, 85, 149, 148), (311, 151, 150, 312), (304, 71, 151, 311), (307, 81, 153, 312), (71, 80, 150, 151), (61, 174, 177, 89), (306, 75, 176, 313), (271, 287, 175, 60), (273, 62, 174, 288), (275, 65, 173, 289), (277, 290, 172, 67), (14, 50, 171, 159), (30, 166, 170, 53), (7, 156, 169, 43), (24, 46, 168, 163), (22, 5, 203, 202), (14, 159, 176, 75), (167, 31, 193, 192), (53, 170, 162, 23), (259, 250, 165, 26), (301, 314, 166, 30), (46, 23, 162, 168), (257, 18, 161, 268), (299, 24, 163, 315), (50, 9, 155, 171), (255, 13, 158, 269), (43, 169, 155, 9), (253, 251, 154, 6), (296, 316, 156, 7), (181, 179, 183, 185), (52, 29, 179, 181), (29, 12, 178, 179), (12, 49, 180, 178), (184, 185, 189, 188), (179, 178, 182, 183), (180, 181, 185, 184), (178, 180, 184, 182), (186, 188, 189, 187), (182, 184, 188, 186), (185, 183, 187, 189), (183, 182, 186, 187), (191, 190, 192, 193), (31, 15, 191, 193), (160, 167, 192, 190), (15, 160, 190, 191), (196, 194, 195, 197), (160, 12, 194, 196), (12, 29, 195, 194), (29, 167, 197, 195), (199, 198, 200, 201), (39, 37, 201, 200), (31, 39, 200, 198), (15, 31, 198, 199), (203, 204, 205, 202), (5, 157, 204, 203), (157, 164, 205, 204), (164, 22, 202, 205), (206, 207, 209, 208), (25, 164, 208, 209), (164, 157, 206, 208), (8, 25, 209, 207), (210, 211, 213, 212), (33, 35, 212, 213), (35, 25, 210, 212), (25, 8, 211, 210), (214, 215, 217, 216), (93, 35, 214, 216), (91, 93, 216, 217), (33, 91, 217, 215), (219, 218, 220, 221), (128, 129, 221, 220), (129, 127, 219, 221), (127, 126, 218, 219), (8, 157, 245, 224), (15, 226, 244, 160), (25, 229, 243, 164), (31, 167, 242, 231), (33, 232, 240, 91), (261, 233, 241, 267), (91, 240, 241, 93), (4, 49, 239, 222), (16, 227, 238, 52), (4, 222, 237, 42), (16, 45, 236, 227), (31, 231, 235, 39), (262, 234, 235, 263), (257, 229, 233, 261), (255, 226, 234, 262), (8, 224, 232, 33), (167, 29, 230, 242), (52, 238, 230, 29), (164, 243, 228, 22), (45, 22, 228, 236), (160, 244, 225, 12), (49, 12, 225, 239), (157, 5, 223, 245), (42, 237, 223, 5), (13, 255, 262, 36), (18, 257, 261, 34), (36, 262, 263, 38), (34, 261, 267, 92), (224, 245, 251, 253), (226, 255, 269, 244), (229, 257, 268, 243), (231, 242, 250, 259), (232, 260, 266, 240), (240, 266, 267, 241), (222, 239, 249, 246), (227, 247, 265, 238), (222, 246, 264, 237), (227, 236, 248, 247), (231, 259, 263, 235), (224, 253, 260, 232), (242, 230, 258, 250), (238, 265, 258, 230), (243, 268, 256, 228), (236, 228, 256, 248), (244, 269, 254, 225), (239, 225, 254, 249), (245, 223, 252, 251), (237, 264, 252, 223), (26, 165, 290, 277), (18, 275, 289, 161), (13, 273, 288, 158), (6, 154, 287, 271), (62, 273, 284, 77), (65, 275, 285, 81), (73, 283, 285, 82), (77, 284, 286, 85), (154, 3, 270, 287), (158, 288, 272, 11), (161, 289, 274, 19), (165, 27, 276, 290), (58, 280, 282, 69), (343, 334, 347, 361), (58, 68, 278, 280), (293, 329, 328, 64, 298), (26, 277, 286, 86), (337, 342, 359, 349), (336, 340, 363, 352), (69, 282, 272, 61), (6, 271, 283, 73), (68, 59, 270, 278), (60, 175, 316, 296), (65, 299, 315, 173), (67, 172, 314, 301), (77, 306, 313, 177), (80, 307, 312, 150), (72, 304, 311, 152), (152, 311, 312, 153), (75, 306, 309, 146), (146, 309, 310, 147), (10, 297, 305, 74), (60, 296, 304, 72), (67, 301, 308, 85), (85, 308, 310, 149), (177, 313, 305, 89), (40, 1, 295, 302), (47, 294, 297, 10), (44, 293, 298, 21), (51, 28, 300, 303), (20, 292, 293, 44), (2, 40, 302, 291), (20, 51, 303, 292), (2, 291, 294, 47), (24, 299, 307, 80), (172, 66, 300, 314), (173, 315, 298, 64), (175, 59, 295, 316), (317, 346, 354, 356, 353), (341, 335, 350, 365), (338, 337, 349, 369), (351, 366, 368, 348, 317), (247, 248, 320, 319, 17), (292, 63, 326, 329, 293), (351, 317, 353, 362, 364), (318, 319, 320, 321), (322, 323, 324, 325), (326, 327, 328, 329), (330, 331, 332, 333), (340, 327, 326, 341), (342, 323, 322, 343), (344, 319, 318, 345), (317, 348, 358, 360, 346), (17, 319, 344, 334), (359, 342, 343, 361), (363, 340, 341, 365), (338, 369, 367, 339), (330, 338, 339, 331), (63, 331, 339, 335), (322, 17, 334, 343), (326, 63, 335, 341), (330, 279, 337, 338), (279, 323, 342, 337), (281, 327, 340, 336), (318, 281, 336, 345), (368, 366, 367, 369), (364, 362, 363, 365), (360, 358, 359, 361), (356, 354, 355, 357), (354, 346, 347, 355), (353, 356, 357, 352), (358, 348, 349, 359), (346, 360, 361, 347), (362, 353, 352, 363), (351, 364, 365, 350), (348, 368, 369, 349), (366, 351, 350, 367), (334, 344, 355, 347)])
_uv = me_cube_002.uv_layers.new(name='UVMap')
_uv.uv.foreach_set('vector', [0.5116, 0.4863, 0.3958, 0.3125, 0.7917, 0.625, 0.7335, 0.625, 0.8491, 0.625, 0.8491, 0.625, 0.8682, 0.625, 0.8682, 0.625, 0.4781, 0.3125, 0.8108, 0.625, 0.7917, 0.625, 0.3958, 0.3125, 0.7335, 0.625, 0.7335, 0.625, 0.7917, 0.625, 0.7917, 0.625, 0.6141, 0.06727, 0.6032, 0.06686, 0.5814, 0.0, 0.6032, 0.0, 0.5116, 0.4863, 0.7335, 0.625, 0.7917, 0.625, 0.3958, 0.3125, 0.8108, 0.625, 0.8299, 0.625, 0.8299, 0.625, 0.8108, 0.625, 0.4781, 0.3125, 0.3958, 0.3125, 0.7917, 0.625, 0.8108, 0.625, 0.7335, 0.625, 0.7917, 0.625, 0.7917, 0.625, 0.7335, 0.625, 0.6141, 0.06727, 0.6032, 0.0, 0.5814, 0.0, 0.6032, 0.06686, 0.2267, 0.179, 0.2267, 0.179, 0.4499, 0.3125, 0.4499, 0.3125, 0.8491, 0.625, 0.8682, 0.625, 0.8682, 0.625, 0.8491, 0.625, 0.5116, 0.4863, 0.7335, 0.625, 0.7917, 0.625, 0.5283, 0.4171, 0.4376, 0.3753, 0.7335, 0.625, 0.7917, 0.625, 0.7917, 0.625, 0.7335, 0.625, 0.6141, 0.06727, 0.6032, 0.0, 0.5814, 0.0, 0.6032, 0.06686, 0.4781, 0.3125, 0.8108, 0.625, 0.7917, 0.625, 0.5361, 0.4232, 0.4499, 0.3125, 0.8491, 0.625, 0.8491, 0.625, 0.8682, 0.625, 0.8682, 0.625, 0.4499, 0.3125, 0.4781, 0.3125, 0.4781, 0.3125, 0.4499, 0.3125, 0.7335, 0.625, 0.7335, 0.625, 0.7917, 0.625, 0.7917, 0.625, 0.6141, 0.06727, 0.6032, 0.06686, 0.5814, 0.0, 0.6032, 0.0, 0.6663, 0.625, 0.6663, 0.625, 0.6663, 0.625, 0.6663, 0.625, 0.625, 0.06768, 0.625, 0.0, 0.625, 0.0, 0.625, 0.06768, 0.625, 0.1345, 0.625, 0.1337, 0.625, 0.1337, 0.625, 0.1345, 0.7335, 0.625, 0.7917, 0.625, 0.7917, 0.625, 0.7335, 0.625, 0.6456, 0.6875, 0.625, 0.75, 0.625, 0.75, 0.6456, 0.6875, 0.6948, 0.625, 0.6663, 0.625, 0.6663, 0.625, 0.6948, 0.625, 0.8491, 0.625, 0.8299, 0.625, 0.8299, 0.625, 0.8491, 0.625, 0.6663, 0.625, 0.6663, 0.625, 0.6663, 0.625, 0.6663, 0.625, 0.8108, 0.625, 0.8299, 0.625, 0.8299, 0.625, 0.8108, 0.625, 0.6456, 0.6875, 0.6663, 0.625, 0.6663, 0.625, 0.6456, 0.6875, 0.6663, 0.625, 0.6663, 0.625, 0.6663, 0.625, 0.6663, 0.625, 0.6948, 0.625, 0.6663, 0.625, 0.6663, 0.625, 0.6948, 0.625, 0.7917, 0.625, 0.7917, 0.625, 0.7917, 0.625, 0.7917, 0.625, 0.6948, 0.625, 0.6663, 0.625, 0.6663, 0.625, 0.6948, 0.625, 0.7335, 0.625, 0.7917, 0.625, 0.7917, 0.625, 0.7335, 0.625, 0.6663, 0.625, 0.6663, 0.625, 0.6663, 0.625, 0.6663, 0.625, 0.7917, 0.625, 0.7917, 0.625, 0.7917, 0.625, 0.7917, 0.625, 0.6663, 0.625, 0.6663, 0.625, 0.6663, 0.625, 0.6663, 0.625, 0.625, 0.75, 0.6456, 0.6875, 0.6456, 0.6875, 0.625, 0.75, 0.625, 0.1354, 0.625, 0.06768, 0.625, 0.06768, 0.625, 0.1354, 0.625, 0.1345, 0.6141, 0.06727, 0.6032, 0.06686, 0.625, 0.1337, 0.2897, 0.3476, 0.0, 0.0, 0.2267, 0.179, 0.4391, 0.3774, 0.5116, 0.4863, 0.4781, 0.3125, 0.4499, 0.3125, 0.5283, 0.4171, 0.7917, 0.625, 0.8108, 0.625, 0.625, 0.1345, 0.625, 0.1337, 0.6032, 0.06686, 0.6141, 0.06727, 0.1454, 0.0, 0.4781, 0.3125, 0.3958, 0.3125, 0.0, 0.0, 0.2897, 0.3476, 0.0, 0.0, 0.3958, 0.3125, 0.5116, 0.4863, 0.6456, 0.6875, 0.6456, 0.6875, 0.6456, 0.6875, 0.6456, 0.6875, 0.625, 0.06768, 0.625, 0.0, 0.625, 0.0, 0.625, 0.06768, 0.625, 0.1345, 0.625, 0.1337, 0.6032, 0.06686, 0.6141, 0.06727, 0.5116, 0.4863, 0.4391, 0.3774, 0.5361, 0.4232, 0.7917, 0.625, 0.7335, 0.625, 0.2907, 0.0, 0.4325, 0.1643, 0.4325, 0.1643, 0.2907, 0.0, 0.625, 0.1345, 0.6141, 0.06727, 0.6032, 0.06686, 0.625, 0.1337, 0.1454, 0.0, 0.0, 0.0, 0.3958, 0.3125, 0.4781, 0.3125, 0.2897, 0.3476, 0.5116, 0.4863, 0.3958, 0.3125, 0.0, 0.0, 0.6456, 0.6875, 0.625, 0.75, 0.625, 0.75, 0.6456, 0.6875, 0.625, 0.75, 0.625, 0.75, 0.625, 0.75, 0.625, 0.75, 0.625, 0.75, 0.6456, 0.6875, 0.6456, 0.6875, 0.625, 0.75, 0.6456, 0.6875, 0.6456, 0.6875, 0.6456, 0.6875, 0.6456, 0.6875, 0.4361, 0.0, 0.2907, 0.0, 0.5603, 0.3125, 0.6426, 0.3125, 0.5101, 0.3125, 0.6596, 0.4275, 0.8299, 0.625, 0.8108, 0.625, 0.4781, 0.3125, 0.4361, 0.0, 0.6426, 0.3125, 0.5603, 0.3125, 0.2907, 0.0, 0.6596, 0.4275, 0.5101, 0.3125, 0.4781, 0.3125, 0.8108, 0.625, 0.8299, 0.625, 0.7917, 0.625, 0.7917, 0.625, 0.7917, 0.625, 0.7917, 0.625, 0.625, 0.1354, 0.625, 0.06768, 0.625, 0.06768, 0.625, 0.1354, 0.4361, 0.0, 0.6426, 0.3125, 0.6115, 0.3125, 0.4325, 0.1643, 0.2907, 0.0, 0.8108, 0.625, 0.8108, 0.625, 0.8299, 0.625, 0.8299, 0.625, 0.6426, 0.3125, 0.8491, 0.625, 0.8299, 0.625, 0.6596, 0.4275, 0.6115, 0.3125, 0.8108, 0.625, 0.8299, 0.625, 0.8299, 0.625, 0.8108, 0.625, 0.6426, 0.3125, 0.5603, 0.3125, 0.8299, 0.625, 0.8491, 0.625, 0.8108, 0.625, 0.8299, 0.625, 0.8299, 0.625, 0.8108, 0.625, 0.6426, 0.3125, 0.8491, 0.625, 0.8299, 0.625, 0.5603, 0.3125, 0.8108, 0.625, 0.8108, 0.625, 0.8299, 0.625, 0.8299, 0.625, 0.8491, 0.625, 0.8682, 0.625, 0.8682, 0.625, 0.8491, 0.625, 0.625, 0.06768, 0.625, 0.06768, 0.625, 0.06768, 0.625, 0.06768, 0.625, 0.1354, 0.625, 0.06768, 0.625, 0.06768, 0.625, 0.1354, 0.8299, 0.625, 0.8299, 0.625, 0.8299, 0.625, 0.8299, 0.625, 0.8108, 0.625, 0.7917, 0.625, 0.7917, 0.625, 0.8108, 0.625, 0.625, 0.06768, 0.625, 0.1354, 0.625, 0.1354, 0.625, 0.06768, 0.625, 0.06768, 0.625, 0.0, 0.625, 0.0, 0.625, 0.06768, 0.8491, 0.625, 0.8682, 0.625, 0.8682, 0.625, 0.8491, 0.625, 0.8108, 0.625, 0.8299, 0.625, 0.8299, 0.625, 0.8108, 0.625, 0.7917, 0.625, 0.7917, 0.625, 0.7917, 0.625, 0.7917, 0.625, 0.625, 0.06768, 0.625, 0.1354, 0.625, 0.1354, 0.625, 0.06768, 0.625, 0.0, 0.625, 0.06768, 0.625, 0.06768, 0.625, 0.0, 0.8491, 0.625, 0.8682, 0.625, 0.8682, 0.625, 0.8491, 0.625, 0.625, 0.06768, 0.625, 0.1354, 0.625, 0.1354, 0.625, 0.06768, 0.8491, 0.625, 0.8682, 0.625, 0.8682, 0.625, 0.8491, 0.625, 0.8299, 0.625, 0.8299, 0.625, 0.8299, 0.625, 0.8299, 0.625, 0.8108, 0.625, 0.7917, 0.625, 0.7917, 0.625, 0.8108, 0.625, 0.8491, 0.625, 0.8299, 0.625, 0.8299, 0.625, 0.8491, 0.625, 0.8108, 0.625, 0.7917, 0.625, 0.7917, 0.625, 0.8108, 0.625, 0.625, 0.0, 0.625, 0.06768, 0.625, 0.06768, 0.625, 0.0, 0.7335, 0.625, 0.7917, 0.625, 0.7917, 0.625, 0.7335, 0.625, 0.6948, 0.625, 0.6663, 0.625, 0.6663, 0.625, 0.6948, 0.625, 0.7917, 0.625, 0.7917, 0.625, 0.7917, 0.625, 0.7917, 0.625, 0.7335, 0.625, 0.7917, 0.625, 0.7917, 0.625, 0.7335, 0.625, 0.6456, 0.6875, 0.6456, 0.6875, 0.6456, 0.6875, 0.6456, 0.6875, 0.6456, 0.6875, 0.6456, 0.6875, 0.6456, 0.6875, 0.6456, 0.6875, 0.6456, 0.6875, 0.625, 0.75, 0.625, 0.75, 0.6456, 0.6875, 0.625, 0.75, 0.625, 0.75, 0.625, 0.75, 0.625, 0.75, 0.625, 0.75, 0.6456, 0.6875, 0.6456, 0.6875, 0.625, 0.75, 0.6456, 0.6875, 0.625, 0.75, 0.625, 0.75, 0.6456, 0.6875, 0.625, 0.75, 0.625, 0.75, 0.625, 0.75, 0.625, 0.75, 0.625, 0.75, 0.6456, 0.6875, 0.6456, 0.6875, 0.625, 0.75, 0.6663, 0.625, 0.6456, 0.6875, 0.6456, 0.6875, 0.6663, 0.625, 0.6663, 0.625, 0.6663, 0.625, 0.6663, 0.625, 0.6663, 0.625, 0.6456, 0.6875, 0.6456, 0.6875, 0.6456, 0.6875, 0.6456, 0.6875, 0.6663, 0.625, 0.6456, 0.6875, 0.6456, 0.6875, 0.6663, 0.625, 0.6456, 0.6875, 0.6663, 0.625, 0.6663, 0.625, 0.6456, 0.6875, 0.6663, 0.625, 0.6663, 0.625, 0.6663, 0.625, 0.6663, 0.625, 0.6456, 0.6875, 0.6456, 0.6875, 0.6456, 0.6875, 0.6456, 0.6875, 0.6456, 0.6875, 0.6663, 0.625, 0.6663, 0.625, 0.6456, 0.6875, 0.6456, 0.6875, 0.6456, 0.6875, 0.6456, 0.6875, 0.6456, 0.6875, 0.6456, 0.6875, 0.6456, 0.6875, 0.6456, 0.6875, 0.6456, 0.6875, 0.6456, 0.6875, 0.6456, 0.6875, 0.6456, 0.6875, 0.6456, 0.6875, 0.6456, 0.6875, 0.6456, 0.6875, 0.6456, 0.6875, 0.6456, 0.6875, 0.6456, 0.6875, 0.6456, 0.6875, 0.6456, 0.6875, 0.6456, 0.6875, 0.6456, 0.6875, 0.6456, 0.6875, 0.6456, 0.6875, 0.6456, 0.6875, 0.6456, 0.6875, 0.6456, 0.6875, 0.6456, 0.6875, 0.6456, 0.6875, 0.6456, 0.6875, 0.6456, 0.6875, 0.6456, 0.6875, 0.6456, 0.6875, 0.6456, 0.6875, 0.625, 0.75, 0.625, 0.75, 0.6456, 0.6875, 0.6456, 0.6875, 0.6456, 0.6875, 0.6456, 0.6875, 0.6456, 0.6875, 0.625, 0.75, 0.6456, 0.6875, 0.6456, 0.6875, 0.625, 0.75, 0.625, 0.75, 0.625, 0.75, 0.625, 0.75, 0.625, 0.75, 0.6456, 0.6875, 0.625, 0.75, 0.625, 0.75, 0.6456, 0.6875, 0.6456, 0.6875, 0.6456, 0.6875, 0.6456, 0.6875, 0.6456, 0.6875, 0.625, 0.75, 0.6456, 0.6875, 0.6456, 0.6875, 0.625, 0.75, 0.625, 0.75, 0.625, 0.75, 0.625, 0.75, 0.625, 0.75, 0.6456, 0.6875, 0.6456, 0.6875, 0.6456, 0.6875, 0.6456, 0.6875, 0.6456, 0.6875, 0.6456, 0.6875, 0.6456, 0.6875, 0.6456, 0.6875, 0.6456, 0.6875, 0.625, 0.75, 0.625, 0.75, 0.6456, 0.6875, 0.625, 0.75, 0.625, 0.75, 0.625, 0.75, 0.625, 0.75, 0.625, 0.06768, 0.625, 0.0, 0.625, 0.0, 0.625, 0.06768, 0.625, 0.06768, 0.625, 0.0, 0.625, 0.0, 0.625, 0.06768, 0.625, 0.0, 0.625, 0.06768, 0.625, 0.06768, 0.625, 0.0, 0.625, 0.0, 0.625, 0.0, 0.625, 0.0, 0.625, 0.0, 0.625, 0.0, 0.625, 0.06768, 0.625, 0.06768, 0.625, 0.0, 0.625, 0.06768, 0.625, 0.06768, 0.625, 0.06768, 0.625, 0.06768, 0.625, 0.0, 0.625, 0.06768, 0.625, 0.06768, 0.625, 0.0, 0.625, 0.0, 0.625, 0.0, 0.625, 0.0, 0.625, 0.0, 0.625, 0.06768, 0.625, 0.1354, 0.625, 0.1354, 0.625, 0.06768, 0.625, 0.06768, 0.625, 0.1354, 0.625, 0.1354, 0.625, 0.06768, 0.625, 0.06768, 0.625, 0.06768, 0.625, 0.06768, 0.625, 0.06768, 0.8682, 0.625, 0.8682, 0.625, 0.8682, 0.625, 0.8682, 0.625, 0.625, 0.1354, 0.625, 0.06768, 0.625, 0.06768, 0.625, 0.1354, 0.625, 0.06768, 0.625, 0.06768, 0.625, 0.06768, 0.625, 0.06768, 0.8682, 0.625, 0.8682, 0.625, 0.8682, 0.625, 0.8682, 0.625, 0.625, 0.1354, 0.625, 0.06768, 0.625, 0.06768, 0.625, 0.1354, 0.8491, 0.625, 0.8299, 0.625, 0.8299, 0.625, 0.8491, 0.625, 0.8682, 0.625, 0.8682, 0.625, 0.8682, 0.625, 0.8682, 0.625, 0.8491, 0.625, 0.8299, 0.625, 0.8299, 0.625, 0.8491, 0.625, 0.8299, 0.625, 0.8299, 0.625, 0.8299, 0.625, 0.8299, 0.625, 0.8491, 0.625, 0.8682, 0.625, 0.8682, 0.625, 0.8491, 0.625, 0.8491, 0.625, 0.8682, 0.625, 0.8682, 0.625, 0.8491, 0.625, 0.8491, 0.625, 0.8299, 0.625, 0.8299, 0.625, 0.8491, 0.625, 0.8682, 0.625, 0.8682, 0.625, 0.8682, 0.625, 0.8682, 0.625, 0.8299, 0.625, 0.8299, 0.625, 0.8299, 0.625, 0.8299, 0.625, 0.8491, 0.625, 0.8682, 0.625, 0.8682, 0.625, 0.8491, 0.625, 0.8108, 0.625, 0.8108, 0.625, 0.8299, 0.625, 0.8299, 0.625, 0.8108, 0.625, 0.8299, 0.625, 0.8299, 0.625, 0.8108, 0.625, 0.8108, 0.625, 0.8299, 0.625, 0.8299, 0.625, 0.8108, 0.625, 0.8108, 0.625, 0.8108, 0.625, 0.8299, 0.625, 0.8299, 0.625, 0.625, 0.1354, 0.625, 0.06768, 0.6141, 0.06727, 0.625, 0.1345, 0.625, 0.1354, 0.625, 0.1345, 0.6141, 0.06727, 0.625, 0.06768, 0.625, 0.1354, 0.625, 0.1345, 0.6141, 0.06727, 0.625, 0.06768, 0.625, 0.1354, 0.625, 0.06768, 0.6141, 0.06727, 0.625, 0.1345, 0.6663, 0.625, 0.6663, 0.625, 0.6663, 0.625, 0.6663, 0.625, 0.625, 0.1354, 0.625, 0.1345, 0.625, 0.1345, 0.625, 0.1354, 0.6663, 0.625, 0.6663, 0.625, 0.6663, 0.625, 0.6663, 0.625, 0.625, 0.06768, 0.6141, 0.06727, 0.6032, 0.0, 0.625, 0.0, 0.7335, 0.625, 0.7335, 0.625, 0.7917, 0.625, 0.7917, 0.625, 0.8491, 0.625, 0.8491, 0.625, 0.8682, 0.625, 0.8682, 0.625, 0.625, 0.06768, 0.625, 0.0, 0.6032, 0.0, 0.6141, 0.06727, 0.7335, 0.625, 0.7917, 0.625, 0.7917, 0.625, 0.7335, 0.625, 0.8491, 0.625, 0.8682, 0.625, 0.8682, 0.625, 0.8491, 0.625, 0.625, 0.06768, 0.625, 0.0, 0.6032, 0.0, 0.6141, 0.06727, 0.7335, 0.625, 0.7917, 0.625, 0.7917, 0.625, 0.7335, 0.625, 0.625, 0.06768, 0.6141, 0.06727, 0.6032, 0.0, 0.625, 0.0, 0.7335, 0.625, 0.7335, 0.625, 0.7917, 0.625, 0.7917, 0.625, 0.8491, 0.625, 0.8491, 0.625, 0.8682, 0.625, 0.8682, 0.625, 0.6456, 0.6875, 0.6663, 0.625, 0.6663, 0.625, 0.6456, 0.6875, 0.6456, 0.6875, 0.6663, 0.625, 0.6663, 0.625, 0.6456, 0.6875, 0.6663, 0.625, 0.6663, 0.625, 0.6663, 0.625, 0.6663, 0.625, 0.6663, 0.625, 0.6456, 0.6875, 0.6456, 0.6875, 0.6663, 0.625, 0.6456, 0.6875, 0.6456, 0.6875, 0.6456, 0.6875, 0.6456, 0.6875, 0.6663, 0.625, 0.6663, 0.625, 0.6663, 0.625, 0.6663, 0.625, 0.6456, 0.6875, 0.6456, 0.6875, 0.6456, 0.6875, 0.6456, 0.6875, 0.6663, 0.625, 0.6456, 0.6875, 0.6456, 0.6875, 0.6663, 0.625, 0.6663, 0.625, 0.6456, 0.6875, 0.6456, 0.6875, 0.6663, 0.625, 0.6663, 0.625, 0.6456, 0.6875, 0.6456, 0.6875, 0.6663, 0.625, 0.6456, 0.6875, 0.6663, 0.625, 0.6663, 0.625, 0.6456, 0.6875, 0.6663, 0.625, 0.6663, 0.625, 0.6663, 0.625, 0.6663, 0.625, 0.6663, 0.625, 0.6663, 0.625, 0.6663, 0.625, 0.6663, 0.625, 0.6663, 0.625, 0.6663, 0.625, 0.6663, 0.625, 0.6663, 0.625, 0.6663, 0.625, 0.6663, 0.625, 0.6663, 0.625, 0.6663, 0.625, 0.6663, 0.625, 0.6663, 0.625, 0.6663, 0.625, 0.6663, 0.625, 0.6663, 0.625, 0.6663, 0.625, 0.6663, 0.625, 0.6663, 0.625, 0.6663, 0.625, 0.6663, 0.625, 0.6663, 0.625, 0.6663, 0.625, 0.6663, 0.625, 0.6663, 0.625, 0.6663, 0.625, 0.6663, 0.625, 0.6663, 0.625, 0.6663, 0.625, 0.6663, 0.625, 0.6663, 0.625, 0.6663, 0.625, 0.6663, 0.625, 0.6663, 0.625, 0.6663, 0.625, 0.6663, 0.625, 0.6663, 0.625, 0.6663, 0.625, 0.6663, 0.625, 0.6663, 0.625, 0.6663, 0.625, 0.6663, 0.625, 0.6663, 0.625, 0.6663, 0.625, 0.6663, 0.625, 0.6663, 0.625, 0.6663, 0.625, 0.6663, 0.625, 0.6663, 0.625, 0.6663, 0.625, 0.6663, 0.625, 0.6663, 0.625, 0.6663, 0.625, 0.6663, 0.625, 0.6663, 0.625, 0.6663, 0.625, 0.6663, 0.625, 0.6663, 0.625, 0.6663, 0.625, 0.6663, 0.625, 0.6663, 0.625, 0.6663, 0.625, 0.6663, 0.625, 0.6663, 0.625, 0.6663, 0.625, 0.6663, 0.625, 0.6663, 0.625, 0.6663, 0.625, 0.6663, 0.625, 0.6663, 0.625, 0.6663, 0.625, 0.6663, 0.625, 0.6663, 0.625, 0.6663, 0.625, 0.6663, 0.625, 0.6663, 0.625, 0.6663, 0.625, 0.6663, 0.625, 0.6663, 0.625, 0.6663, 0.625, 0.6663, 0.625, 0.6663, 0.625, 0.6663, 0.625, 0.6663, 0.625, 0.6663, 0.625, 0.6663, 0.625, 0.6663, 0.625, 0.6663, 0.625, 0.6663, 0.625, 0.6663, 0.625, 0.6663, 0.625, 0.6663, 0.625, 0.6663, 0.625, 0.6663, 0.625, 0.6663, 0.625, 0.6663, 0.625, 0.6663, 0.625, 0.6663, 0.625, 0.6663, 0.625, 0.6663, 0.625, 0.6663, 0.625, 0.6663, 0.625, 0.6663, 0.625, 0.6663, 0.625, 0.6663, 0.625, 0.6663, 0.625, 0.6663, 0.625, 0.6663, 0.625, 0.6663, 0.625, 0.6663, 0.625, 0.6663, 0.625, 0.625, 0.75, 0.6456, 0.6875, 0.6456, 0.6875, 0.625, 0.75, 0.6456, 0.6875, 0.625, 0.75, 0.625, 0.75, 0.6456, 0.6875, 0.625, 0.75, 0.625, 0.75, 0.625, 0.75, 0.625, 0.75, 0.625, 0.75, 0.6456, 0.6875, 0.6456, 0.6875, 0.625, 0.75, 0.6663, 0.625, 0.6663, 0.625, 0.6948, 0.625, 0.6948, 0.625, 0.6663, 0.625, 0.6948, 0.625, 0.6948, 0.625, 0.6663, 0.625, 0.6663, 0.625, 0.6948, 0.625, 0.6948, 0.625, 0.6663, 0.625, 0.6663, 0.625, 0.6663, 0.625, 0.6948, 0.625, 0.6948, 0.625, 0.6663, 0.625, 0.6948, 0.625, 0.6916, 0.625, 0.6663, 0.625, 0.7335, 0.625, 0.6948, 0.625, 0.6948, 0.625, 0.7335, 0.625, 0.6663, 0.625, 0.6916, 0.625, 0.6948, 0.625, 0.6663, 0.625, 0.625, 0.75, 0.6456, 0.6875, 0.5887, 0.6021, 0.4826, 0.5791, 0.625, 0.75, 0.4826, 0.5791, 0.5887, 0.6021, 0.6456, 0.6875, 0.625, 0.75, 0.4826, 0.5791, 0.5887, 0.6021, 0.6456, 0.6875, 0.625, 0.75, 0.6456, 0.6875, 0.5887, 0.6021, 0.4826, 0.5791, 0.6663, 0.625, 0.6948, 0.625, 0.6948, 0.625, 0.6663, 0.625, 0.7335, 0.625, 0.6948, 0.625, 0.6948, 0.625, 0.7335, 0.625, 0.7335, 0.625, 0.6948, 0.625, 0.6948, 0.625, 0.7335, 0.625, 0.7335, 0.625, 0.6948, 0.625, 0.6948, 0.625, 0.7335, 0.625, 0.6663, 0.625, 0.6948, 0.625, 0.6948, 0.625, 0.6663, 0.625, 0.6663, 0.625, 0.6663, 0.625, 0.6948, 0.625, 0.6948, 0.625, 0.6456, 0.6875, 0.5887, 0.6021, 0.6948, 0.625, 0.6663, 0.625, 0.6663, 0.625, 0.6948, 0.625, 0.6948, 0.625, 0.6663, 0.625, 0.6456, 0.6875, 0.6663, 0.625, 0.6948, 0.625, 0.5887, 0.6021, 0.6663, 0.625, 0.6948, 0.625, 0.6948, 0.625, 0.6663, 0.625, 0.6456, 0.6875, 0.6663, 0.625, 0.6948, 0.625, 0.5887, 0.6021, 0.6663, 0.625, 0.6663, 0.625, 0.6948, 0.625, 0.6948, 0.625, 0.6456, 0.6875, 0.5887, 0.6021, 0.6948, 0.625, 0.6663, 0.625, 0.7917, 0.625, 0.7335, 0.625, 0.7335, 0.625, 0.7917, 0.625, 0.7917, 0.625, 0.7335, 0.625, 0.7335, 0.625, 0.7917, 0.625, 0.7917, 0.625, 0.7335, 0.625, 0.7335, 0.625, 0.7917, 0.625, 0.7917, 0.625, 0.7335, 0.625, 0.7335, 0.625, 0.7917, 0.625, 0.6948, 0.625, 0.6948, 0.625, 0.7335, 0.625, 0.7335, 0.625, 0.6948, 0.625, 0.7335, 0.625, 0.7335, 0.625, 0.6948, 0.625, 0.6948, 0.625, 0.7335, 0.625, 0.7335, 0.625, 0.6948, 0.625, 0.6948, 0.625, 0.6948, 0.625, 0.7335, 0.625, 0.7335, 0.625, 0.6948, 0.625, 0.7335, 0.625, 0.7335, 0.625, 0.6916, 0.625, 0.6916, 0.625, 0.7335, 0.625, 0.7335, 0.625, 0.6948, 0.625, 0.4826, 0.5791, 0.5887, 0.6021, 0.5116, 0.4863, 0.2897, 0.3476, 0.4826, 0.5791, 0.2897, 0.3476, 0.5116, 0.4863, 0.5887, 0.6021, 0.4826, 0.5791, 0.2897, 0.3476, 0.5116, 0.4863, 0.5887, 0.6021, 0.4826, 0.5791, 0.5887, 0.6021, 0.5116, 0.4863, 0.2897, 0.3476, 0.6948, 0.625, 0.7335, 0.625, 0.7335, 0.625, 0.6948, 0.625, 0.6948, 0.625, 0.7335, 0.625, 0.7335, 0.625, 0.6948, 0.625, 0.6948, 0.625, 0.6948, 0.625, 0.7335, 0.625, 0.7335, 0.625, 0.5887, 0.6021, 0.5116, 0.4863, 0.7335, 0.625, 0.6948, 0.625, 0.6948, 0.625, 0.7335, 0.625, 0.7335, 0.625, 0.6948, 0.625, 0.5887, 0.6021, 0.6948, 0.625, 0.7335, 0.625, 0.5116, 0.4863, 0.6948, 0.625, 0.7335, 0.625, 0.7335, 0.625, 0.6948, 0.625, 0.5887, 0.6021, 0.6948, 0.625, 0.7335, 0.625, 0.5116, 0.4863, 0.6948, 0.625, 0.6948, 0.625, 0.7335, 0.625, 0.7335, 0.625, 0.5887, 0.6021, 0.5116, 0.4863, 0.7335, 0.625, 0.6948, 0.625, 0.7917, 0.625, 0.7917, 0.625, 0.8108, 0.625, 0.8108, 0.625, 0.7917, 0.625, 0.8108, 0.625, 0.8108, 0.625, 0.7917, 0.625, 0.7917, 0.625, 0.8108, 0.625, 0.8108, 0.625, 0.7917, 0.625, 0.7917, 0.625, 0.7917, 0.625, 0.8108, 0.625, 0.8108, 0.625, 0.8299, 0.625, 0.8108, 0.625, 0.8108, 0.625, 0.8299, 0.625, 0.8299, 0.625, 0.8108, 0.625, 0.8108, 0.625, 0.8299, 0.625, 0.7917, 0.625, 0.8108, 0.625, 0.8108, 0.625, 0.7917, 0.625, 0.8299, 0.625, 0.8108, 0.625, 0.8108, 0.625, 0.8299, 0.625, 0.7917, 0.625, 0.7917, 0.625, 0.8108, 0.625, 0.8108, 0.625, 0.7917, 0.625, 0.8108, 0.625, 0.8108, 0.625, 0.7917, 0.625, 0.7917, 0.625, 0.8108, 0.625, 0.8108, 0.625, 0.7917, 0.625, 0.7917, 0.625, 0.7917, 0.625, 0.8108, 0.625, 0.8108, 0.625, 0.2907, 0.0, 0.1454, 0.0, 0.4781, 0.3125, 0.5603, 0.3125, 0.2267, 0.179, 0.0, 0.0, 0.0, 0.0, 0.2267, 0.179, 0.2907, 0.0, 0.5603, 0.3125, 0.4781, 0.3125, 0.1454, 0.0, 0.6426, 0.3125, 0.6115, 0.3125, 0.6596, 0.4275, 0.8299, 0.625, 0.8491, 0.625, 0.7917, 0.625, 0.8108, 0.625, 0.8108, 0.625, 0.7917, 0.625, 0.4781, 0.3125, 0.4499, 0.3125, 0.4499, 0.3125, 0.4781, 0.3125, 0.4781, 0.3125, 0.5101, 0.3125, 0.5101, 0.3125, 0.4781, 0.3125, 0.5603, 0.3125, 0.4781, 0.3125, 0.8108, 0.625, 0.8299, 0.625, 0.7917, 0.625, 0.8108, 0.625, 0.8108, 0.625, 0.7917, 0.625, 0.5603, 0.3125, 0.8299, 0.625, 0.8108, 0.625, 0.4781, 0.3125, 0.8299, 0.625, 0.8299, 0.625, 0.8491, 0.625, 0.8491, 0.625, 0.8299, 0.625, 0.8491, 0.625, 0.8491, 0.625, 0.8299, 0.625, 0.8299, 0.625, 0.8299, 0.625, 0.8491, 0.625, 0.8491, 0.625, 0.8299, 0.625, 0.8491, 0.625, 0.8491, 0.625, 0.8299, 0.625, 0.8682, 0.625, 0.8491, 0.625, 0.8491, 0.625, 0.8682, 0.625, 0.8299, 0.625, 0.8491, 0.625, 0.8491, 0.625, 0.8299, 0.625, 0.8299, 0.625, 0.8491, 0.625, 0.8491, 0.625, 0.8299, 0.625, 0.8682, 0.625, 0.8491, 0.625, 0.8491, 0.625, 0.8682, 0.625, 0.8682, 0.625, 0.8491, 0.625, 0.8491, 0.625, 0.8682, 0.625, 0.8682, 0.625, 0.8491, 0.625, 0.8491, 0.625, 0.8682, 0.625, 0.8299, 0.625, 0.8491, 0.625, 0.8491, 0.625, 0.8299, 0.625, 0.8299, 0.625, 0.8491, 0.625, 0.8491, 0.625, 0.8299, 0.625, 0.8299, 0.625, 0.8491, 0.625, 0.8491, 0.625, 0.8299, 0.625, 0.8299, 0.625, 0.8491, 0.625, 0.8491, 0.625, 0.8299, 0.625, 0.7248, 0.3125, 0.8682, 0.625, 0.8491, 0.625, 0.6426, 0.3125, 0.7248, 0.3125, 0.6426, 0.3125, 0.8491, 0.625, 0.8682, 0.625, 0.7248, 0.3125, 0.6426, 0.3125, 0.8491, 0.625, 0.8682, 0.625, 0.7248, 0.3125, 0.8682, 0.625, 0.8491, 0.625, 0.6426, 0.3125, 0.5814, 0.0, 0.4361, 0.0, 0.6426, 0.3125, 0.7248, 0.3125, 0.5814, 0.0, 0.7248, 0.3125, 0.6426, 0.3125, 0.4361, 0.0, 0.5814, 0.0, 0.7248, 0.3125, 0.6426, 0.3125, 0.4361, 0.0, 0.5814, 0.0, 0.4361, 0.0, 0.6426, 0.3125, 0.7248, 0.3125, 0.8682, 0.625, 0.8491, 0.625, 0.8491, 0.625, 0.8682, 0.625, 0.8299, 0.625, 0.8299, 0.625, 0.8491, 0.625, 0.8491, 0.625, 0.8299, 0.625, 0.8491, 0.625, 0.8491, 0.625, 0.8299, 0.625, 0.8299, 0.625, 0.8299, 0.625, 0.8491, 0.625, 0.8491, 0.625, 0.1454, 0.0, 0.02955, 0.0, 0.2269, 0.1613, 0.4067, 0.2691, 0.4313, 0.2685, 0.4325, 0.1643, 0.2907, 0.0, 0.2907, 0.0, 0.4325, 0.1643, 0.5101, 0.3125, 0.4781, 0.3125, 0.4781, 0.3125, 0.5101, 0.3125, 0.263, 0.0, 0.3928, 0.1436, 0.458, 0.2672, 0.4313, 0.2685, 0.1454, 0.0, 0.2897, 0.3476, 0.5116, 0.4863, 0.4376, 0.3753, 0.2267, 0.179, 0.0, 0.0, 0.4361, 0.0, 0.2907, 0.0, 0.4325, 0.1643, 0.6115, 0.3125, 0.6426, 0.3125, 0.263, 0.0, 0.1454, 0.0, 0.4313, 0.2685, 0.458, 0.2672, 0.3928, 0.1436, 0.4499, 0.3125, 0.3962, 0.3125, 0.4376, 0.3753, 0.5283, 0.4171, 0.2267, 0.179, 0.3948, 0.3117, 0.5361, 0.4232, 0.4391, 0.3774, 0.4325, 0.1643, 0.5768, 0.3316, 0.6596, 0.4275, 0.6115, 0.3125, 0.5101, 0.3125, 0.5668, 0.3125, 0.6115, 0.3125, 0.6596, 0.4275, 0.5101, 0.3125, 0.5101, 0.3125, 0.4325, 0.1643, 0.4325, 0.1643, 0.4499, 0.3125, 0.4499, 0.3125, 0.2267, 0.179, 0.2267, 0.179, 0.2267, 0.179, 0.2267, 0.179, 0.4499, 0.3125, 0.4499, 0.3125, 0.1454, 0.0, 0.4313, 0.2685, 0.4067, 0.2691, 0.2269, 0.1613, 0.02955, 0.0, 0.0, 0.0, 0.2267, 0.179, 0.2267, 0.179, 0.0, 0.0, 0.4499, 0.3125, 0.4499, 0.3125, 0.2267, 0.179, 0.2267, 0.179, 0.5101, 0.3125, 0.5101, 0.3125, 0.4325, 0.1643, 0.4325, 0.1643, 0.5101, 0.3125, 0.5101, 0.3125, 0.4325, 0.1643, 0.4325, 0.1643, 0.5101, 0.3125, 0.5101, 0.3125, 0.4325, 0.1643, 0.4325, 0.1643, 0.2907, 0.0, 0.4325, 0.1643, 0.4325, 0.1643, 0.2907, 0.0, 0.2267, 0.179, 0.0, 0.0, 0.0, 0.0, 0.2267, 0.179, 0.4325, 0.1643, 0.2907, 0.0, 0.2907, 0.0, 0.4325, 0.1643, 0.5101, 0.3125, 0.4781, 0.3125, 0.4781, 0.3125, 0.5101, 0.3125, 0.4781, 0.3125, 0.4499, 0.3125, 0.4499, 0.3125, 0.4781, 0.3125, 0.4781, 0.3125, 0.5101, 0.3125, 0.5101, 0.3125, 0.4781, 0.3125, 0.4499, 0.3125, 0.4781, 0.3125, 0.4781, 0.3125, 0.4499, 0.3125, 0.458, 0.2672, 0.3928, 0.1436, 0.4325, 0.1643, 0.5101, 0.3125, 0.3928, 0.1436, 0.458, 0.2672, 0.5101, 0.3125, 0.4325, 0.1643, 0.2269, 0.1613, 0.4067, 0.2691, 0.4499, 0.3125, 0.2267, 0.179, 0.4067, 0.2691, 0.2269, 0.1613, 0.2267, 0.179, 0.4499, 0.3125, 0.2269, 0.1613, 0.02955, 0.0, 0.0, 0.0, 0.2267, 0.179, 0.4313, 0.2685, 0.4067, 0.2691, 0.4499, 0.3125, 0.4781, 0.3125, 0.4067, 0.2691, 0.4313, 0.2685, 0.4781, 0.3125, 0.4499, 0.3125, 0.02955, 0.0, 0.2269, 0.1613, 0.2267, 0.179, 0.0, 0.0, 0.458, 0.2672, 0.4313, 0.2685, 0.4781, 0.3125, 0.5101, 0.3125, 0.263, 0.0, 0.3928, 0.1436, 0.4325, 0.1643, 0.2907, 0.0, 0.4313, 0.2685, 0.458, 0.2672, 0.5101, 0.3125, 0.4781, 0.3125, 0.3928, 0.1436, 0.263, 0.0, 0.2907, 0.0, 0.4325, 0.1643, 0.0, 0.0, 0.2267, 0.179, 0.2267, 0.179, 0.0, 0.0])
me_cube_002.update()
me_cube_003 = bpy.data.meshes.new('Cube.003')
me_cube_003.from_pydata([(-0.3362, -0.3362, -1.0), (-0.1223, -0.1223, 11.97), (-0.3362, 0.3362, -1.0), (-0.1223, 0.1223, 11.97), (0.3362, -0.3362, -1.0), (0.1223, -0.1223, 11.97), (0.3362, 0.3362, -1.0), (0.1223, 0.1223, 11.97), (-6.641, 0.2095, 3.797), (5.868, -0.7729, 7.084), (-6.52, 0.8283, 3.564), (5.912, -0.5477, 7.0), (-6.491, -0.04713, 3.194), (5.922, -0.8663, 6.865), (-6.37, 0.5717, 2.961), (5.967, -0.6411, 6.78)], [], [(0, 1, 3, 2), (2, 3, 7, 6), (6, 7, 5, 4), (4, 5, 1, 0), (2, 6, 4, 0), (7, 3, 1, 5), (8, 9, 11, 10), (10, 11, 15, 14), (14, 15, 13, 12), (12, 13, 9, 8), (10, 14, 12, 8), (15, 11, 9, 13)])
_uv = me_cube_003.uv_layers.new(name='UVMap')
_uv.uv.foreach_set('vector', [0.375, 0.0, 0.625, 0.0, 0.625, 0.25, 0.375, 0.25, 0.375, 0.25, 0.625, 0.25, 0.625, 0.5, 0.375, 0.5, 0.375, 0.5, 0.625, 0.5, 0.625, 0.75, 0.375, 0.75, 0.375, 0.75, 0.625, 0.75, 0.625, 1.0, 0.375, 1.0, 0.125, 0.5, 0.375, 0.5, 0.375, 0.75, 0.125, 0.75, 0.625, 0.5, 0.875, 0.5, 0.875, 0.75, 0.625, 0.75, 0.375, 0.0, 0.625, 0.0, 0.625, 0.25, 0.375, 0.25, 0.375, 0.25, 0.625, 0.25, 0.625, 0.5, 0.375, 0.5, 0.375, 0.5, 0.625, 0.5, 0.625, 0.75, 0.375, 0.75, 0.375, 0.75, 0.625, 0.75, 0.625, 1.0, 0.375, 1.0, 0.125, 0.5, 0.375, 0.5, 0.375, 0.75, 0.125, 0.75, 0.625, 0.5, 0.875, 0.5, 0.875, 0.75, 0.625, 0.75])
me_cube_003.update()
me_cube_005 = bpy.data.meshes.new('Cube.005')
me_cube_005.from_pydata([(-0.01501, 0.0, -0.3308), (-0.01501, 0.0, 0.08405), (-0.01501, 0.08974, -0.09087), (-0.01501, 0.145, 0.08405), (0.01501, 0.0, -0.3308), (0.01501, 0.0, 0.08405), (0.01501, 0.08974, -0.09087), (0.01501, 0.145, 0.08405), (-0.01501, 0.06174, -0.1756), (-0.01501, 0.06174, 0.03437), (0.01501, 0.06174, -0.1756), (0.01501, 0.06174, 0.03437), (0.01501, 0.008955, -0.311), (-0.01501, 0.008955, 0.06675), (0.01501, 0.008955, 0.06675), (-0.01501, 0.008955, -0.311), (0.01501, 0.02383, 0.0482), (-0.01501, 0.02383, -0.2823), (-0.01501, 0.02383, 0.0482), (0.01501, 0.02383, -0.2823), (-0.01501, 0.04278, 0.03455), (0.01501, 0.04278, -0.2367), (0.01501, 0.04278, 0.03455), (-0.01501, 0.04278, -0.2367), (-0.01501, 0.1034, 0.04844), (0.01501, 0.07574, -0.1297), (-0.01501, 0.07574, -0.1297), (0.01501, 0.1034, 0.04844), (-0.01501, -0.08974, -0.09087), (-0.01501, -0.145, 0.08405), (0.01501, -0.08974, -0.09087), (0.01501, -0.145, 0.08405), (-0.01501, -0.06174, -0.1756), (-0.01501, -0.06174, 0.03437), (0.01501, -0.06174, -0.1756), (0.01501, -0.06174, 0.03437), (0.01501, -0.008955, -0.311), (-0.01501, -0.008955, 0.06675), (0.01501, -0.008955, 0.06675), (-0.01501, -0.008955, -0.311), (0.01501, -0.02383, 0.0482), (-0.01501, -0.02383, -0.2823), (-0.01501, -0.02383, 0.0482), (0.01501, -0.02383, -0.2823), (-0.01501, -0.04278, 0.03455), (0.01501, -0.04278, -0.2367), (0.01501, -0.04278, 0.03455), (-0.01501, -0.04278, -0.2367), (-0.01501, -0.1034, 0.04844), (0.01501, -0.07574, -0.1297), (-0.01501, -0.07574, -0.1297), (0.01501, -0.1034, 0.04844)], [], [(26, 24, 3, 2), (2, 3, 7, 6), (0, 1, 13, 15), (12, 14, 5, 4), (15, 12, 4, 0), (27, 24, 9, 11), (26, 25, 10, 8), (25, 27, 11, 10), (14, 13, 1, 5), (15, 13, 18, 17), (19, 16, 14, 12), (17, 19, 12, 15), (16, 18, 13, 14), (23, 20, 9, 8), (22, 20, 18, 16), (23, 21, 19, 17), (21, 22, 16, 19), (10, 11, 22, 21), (8, 10, 21, 23), (11, 9, 20, 22), (17, 18, 20, 23), (6, 7, 27, 25), (2, 6, 25, 26), (7, 3, 24, 27), (8, 9, 24, 26), (50, 28, 29, 48), (28, 30, 31, 29), (0, 39, 37, 1), (36, 4, 5, 38), (39, 0, 4, 36), (51, 35, 33, 48), (50, 32, 34, 49), (49, 34, 35, 51), (38, 5, 1, 37), (39, 41, 42, 37), (43, 36, 38, 40), (41, 39, 36, 43), (40, 38, 37, 42), (47, 32, 33, 44), (46, 40, 42, 44), (47, 41, 43, 45), (45, 43, 40, 46), (34, 45, 46, 35), (32, 47, 45, 34), (35, 46, 44, 33), (41, 47, 44, 42), (30, 49, 51, 31), (28, 50, 49, 30), (31, 51, 48, 29), (32, 50, 48, 33)])
me_cube_005.polygons.foreach_set('use_smooth', [True] * 50)
_uv = me_cube_005.uv_layers.new(name='UVMap')
_uv.uv.foreach_set('vector', [0.375, 0.1875, 0.625, 0.1875, 0.625, 0.25, 0.375, 0.25, 0.375, 0.25, 0.625, 0.25, 0.625, 0.5, 0.375, 0.5, 0.375, 0.0, 0.625, 0.0, 0.625, 0.01813, 0.375, 0.01813, 0.375, 0.7319, 0.625, 0.7319, 0.625, 0.75, 0.375, 0.75, 0.125, 0.7319, 0.375, 0.7319, 0.375, 0.75, 0.125, 0.75, 0.625, 0.5625, 0.875, 0.5625, 0.875, 0.625, 0.625, 0.625, 0.125, 0.5625, 0.375, 0.5625, 0.375, 0.625, 0.125, 0.625, 0.375, 0.5625, 0.625, 0.5625, 0.625, 0.625, 0.375, 0.625, 0.625, 0.7319, 0.875, 0.7319, 0.875, 0.75, 0.625, 0.75, 0.375, 0.01813, 0.625, 0.01813, 0.625, 0.04825, 0.375, 0.04825, 0.375, 0.7018, 0.625, 0.7018, 0.625, 0.7319, 0.375, 0.7319, 0.125, 0.7018, 0.375, 0.7018, 0.375, 0.7319, 0.125, 0.7319, 0.625, 0.7018, 0.875, 0.7018, 0.875, 0.7319, 0.625, 0.7319, 0.375, 0.08662, 0.625, 0.08662, 0.625, 0.125, 0.375, 0.125, 0.625, 0.6634, 0.875, 0.6634, 0.875, 0.7018, 0.625, 0.7018, 0.125, 0.6634, 0.375, 0.6634, 0.375, 0.7018, 0.125, 0.7018, 0.375, 0.6634, 0.625, 0.6634, 0.625, 0.7018, 0.375, 0.7018, 0.375, 0.625, 0.625, 0.625, 0.625, 0.6634, 0.375, 0.6634, 0.125, 0.625, 0.375, 0.625, 0.375, 0.6634, 0.125, 0.6634, 0.625, 0.625, 0.875, 0.625, 0.875, 0.6634, 0.625, 0.6634, 0.375, 0.04825, 0.625, 0.04825, 0.625, 0.08662, 0.375, 0.08662, 0.375, 0.5, 0.625, 0.5, 0.625, 0.5625, 0.375, 0.5625, 0.125, 0.5, 0.375, 0.5, 0.375, 0.5625, 0.125, 0.5625, 0.625, 0.5, 0.875, 0.5, 0.875, 0.5625, 0.625, 0.5625, 0.375, 0.125, 0.625, 0.125, 0.625, 0.1875, 0.375, 0.1875, 0.375, 0.1875, 0.375, 0.25, 0.625, 0.25, 0.625, 0.1875, 0.375, 0.25, 0.375, 0.5, 0.625, 0.5, 0.625, 0.25, 0.375, 0.0, 0.375, 0.01813, 0.625, 0.01813, 0.625, 0.0, 0.375, 0.7319, 0.375, 0.75, 0.625, 0.75, 0.625, 0.7319, 0.125, 0.7319, 0.125, 0.75, 0.375, 0.75, 0.375, 0.7319, 0.625, 0.5625, 0.625, 0.625, 0.875, 0.625, 0.875, 0.5625, 0.125, 0.5625, 0.125, 0.625, 0.375, 0.625, 0.375, 0.5625, 0.375, 0.5625, 0.375, 0.625, 0.625, 0.625, 0.625, 0.5625, 0.625, 0.7319, 0.625, 0.75, 0.875, 0.75, 0.875, 0.7319, 0.375, 0.01813, 0.375, 0.04825, 0.625, 0.04825, 0.625, 0.01813, 0.375, 0.7018, 0.375, 0.7319, 0.625, 0.7319, 0.625, 0.7018, 0.125, 0.7018, 0.125, 0.7319, 0.375, 0.7319, 0.375, 0.7018, 0.625, 0.7018, 0.625, 0.7319, 0.875, 0.7319, 0.875, 0.7018, 0.375, 0.08662, 0.375, 0.125, 0.625, 0.125, 0.625, 0.08662, 0.625, 0.6634, 0.625, 0.7018, 0.875, 0.7018, 0.875, 0.6634, 0.125, 0.6634, 0.125, 0.7018, 0.375, 0.7018, 0.375, 0.6634, 0.375, 0.6634, 0.375, 0.7018, 0.625, 0.7018, 0.625, 0.6634, 0.375, 0.625, 0.375, 0.6634, 0.625, 0.6634, 0.625, 0.625, 0.125, 0.625, 0.125, 0.6634, 0.375, 0.6634, 0.375, 0.625, 0.625, 0.625, 0.625, 0.6634, 0.875, 0.6634, 0.875, 0.625, 0.375, 0.04825, 0.375, 0.08662, 0.625, 0.08662, 0.625, 0.04825, 0.375, 0.5, 0.375, 0.5625, 0.625, 0.5625, 0.625, 0.5, 0.125, 0.5, 0.125, 0.5625, 0.375, 0.5625, 0.375, 0.5, 0.625, 0.5, 0.625, 0.5625, 0.875, 0.5625, 0.875, 0.5, 0.375, 0.125, 0.375, 0.1875, 0.625, 0.1875, 0.625, 0.125])
me_cube_005.update()

# ---- curves / text
cu_beziercurve = bpy.data.curves.new('BezierCurve', 'CURVE')
cu_beziercurve.dimensions = '3D'
_sp = cu_beziercurve.splines.new('BEZIER'); _sp.bezier_points.add(7)
_sp.bezier_points.foreach_set('co', [-0.5143, -0.5284, 1.473, -0.5152, 0.5449, 1.478, 0.2597, 0.6396, 1.528, 0.8583, 0.3907, 1.05, 1.156, -0.00414, 0.4815, 0.8547, -0.411, 1.059, 0.3005, -0.635, 1.519, -0.5145, -0.5282, 1.475])
_sp.bezier_points.foreach_set('handle_left', [-0.3767, -0.7599, 1.482, -0.6928, 0.3673, 1.478, 0.08563, 0.6396, 1.589, 0.8108, 0.4294, 1.112, 1.164, 0.2086, 0.4685, 0.9021, -0.3702, 0.9966, 0.3865, -0.6204, 1.493, -0.4113, -0.7406, 1.507])
_sp.bezier_points.foreach_set('handle_right', [-0.6519, -0.2969, 1.464, -0.3375, 0.7226, 1.478, 0.3467, 0.6396, 1.497, 0.9059, 0.352, 0.9882, 1.147, -0.2169, 0.4944, 0.8074, -0.4519, 1.121, 0.1285, -0.6642, 1.571, -0.6192, -0.3125, 1.443])
for _p, _l, _r in zip(_sp.bezier_points, ['ALIGNED', 'ALIGNED', 'ALIGNED', 'ALIGNED', 'ALIGNED', 'ALIGNED', 'ALIGNED', 'ALIGNED'], ['ALIGNED', 'ALIGNED', 'ALIGNED', 'ALIGNED', 'ALIGNED', 'ALIGNED', 'ALIGNED', 'ALIGNED']): _p.handle_left_type = _l; _p.handle_right_type = _r
_sp.order_u = 0
_sp.order_v = 0
cu_beziercurve.use_path = True
cu_beziercurve.extrude = 0.01
cu_beziercurve.fill_mode = 'FULL'

# ---- objects
ob_human = bpy.data.objects.new('Human', me_cube_001)
ob_ears = bpy.data.objects.new('Ears', me_cube)
ob_hair = bpy.data.objects.new('Hair', me_cube_002)
ob_hairaccessory = bpy.data.objects.new('HairAccessory', me_cube_003)
ob_necklace = bpy.data.objects.new('Necklace', cu_beziercurve)
ob_cube = bpy.data.objects.new('Cube', me_cube_005)

# ---- transforms, parenting, visibility, modifiers, constraints
ob_human.location = (0.0, 0.0, 0.0)
_m = ob_human.modifiers.new('Mirror', 'MIRROR')
_m.use_axis = (False, True, False)
ob_ears.location = (0.0, 0.0, 3.5)
ob_ears.scale = (0.5542, 1.108, 0.5542)
_m = ob_ears.modifiers.new('Mirror', 'MIRROR')
_m.use_axis = (False, True, False)
ob_hair.location = (0.0, 0.0, 0.0)
ob_hairaccessory.location = (-0.5084, -0.2929, 5.077)
ob_hairaccessory.rotation_euler = (-2.365, 0.3475, -1.181)
ob_hairaccessory.scale = (0.1079, 0.1079, 0.1079)
ob_necklace.location = (-7.451e-09, 5.96e-08, 1.192e-07)
ob_necklace.rotation_euler = (0.0, -0.1169, 0.0)
ob_necklace.scale = (1.22, 1.22, 1.22)
_m = ob_necklace.modifiers.new('Solidify', 'SOLIDIFY')
_m.thickness = 0.02
ob_cube.location = (1.372, 0.0, 0.698)
ob_cube.rotation_euler = (0.0, -0.6109, 0.0)
_m = ob_cube.modifiers.new('Auto Smooth', 'NODES')
_m.node_group = ng_auto_smooth
_gi = [s.identifier for s in ng_auto_smooth.interface.items_tree if s.item_type == 'SOCKET' and s.in_out == 'INPUT']
_m[_gi[1]] = 0.5236  # Angle

# ---- collection membership
col_collection.objects.link(ob_human)
col_collection.objects.link(ob_ears)
col_collection.objects.link(ob_hair)
col_collection.objects.link(ob_hairaccessory)
col_collection.objects.link(ob_necklace)
col_collection.objects.link(ob_cube)

# ---- scene / render settings (as saved in the file)
scene.frame_start = 1; scene.frame_end = 250; scene.frame_set(27)
scene.render.engine = 'BLENDER_EEVEE_NEXT'
scene.cycles.sampling_pattern = 'TABULATED_SOBOL'
scene.cycles.use_light_tree = False
scene.view_settings.view_transform = 'Filmic'
bpy.context.view_layer.update()

# ---- added for rendering (the .blend has no active camera and no usable light): camera, sun
cam_auto = bpy.data.cameras.new('AutoCamera')
cam_auto.lens = 50.0
cam_auto.sensor_width = 36.0
cam_auto.clip_end = 1000.0
ob_auto_camera = bpy.data.objects.new('AutoCamera', cam_auto)
scene.collection.objects.link(ob_auto_camera)
ob_auto_camera.location = (19.1738, -22.7145, 12.3096)
ob_auto_camera.rotation_euler = (1.09748, -7.21219e-08, 0.694738)
scene.camera = ob_auto_camera
light_auto_sun = bpy.data.lights.new('AutoSun', 'SUN')
light_auto_sun.energy = 3.0
light_auto_sun.angle = 0.0523599
ob_auto_sun = bpy.data.objects.new('AutoSun', light_auto_sun)
scene.collection.objects.link(ob_auto_sun)
ob_auto_sun.rotation_euler = (0.872665, 0.174533, 0.523599)
bpy.context.view_layer.update()
